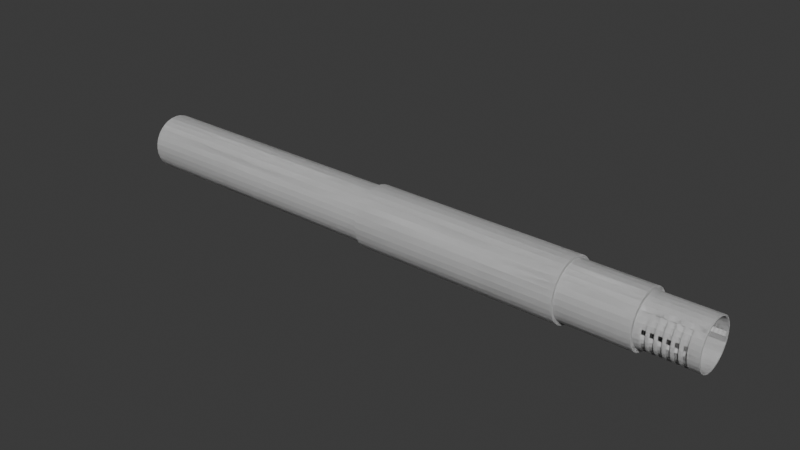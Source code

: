 # Source: autocannonbarrel.blend  (saved by Blender 4.2.66; exported with 4.5.12 LTS)
import bpy
from mathutils import Matrix  # noqa: F401  (used for matrix-valued properties, if any)

bpy.ops.wm.read_factory_settings(use_empty=True)
scene = bpy.context.scene
scene.name = 'Scene'

# ---- collections
col_seut__scene = bpy.data.collections.new('SEUT (Scene)'); scene.collection.children.link(col_seut__scene)
col_main__scene = bpy.data.collections.new('Main (Scene)'); col_seut__scene.children.link(col_main__scene)
col_collision___main__scene = bpy.data.collections.new('Collision - Main (Scene)'); col_seut__scene.children.link(col_collision___main__scene)
col_bs1__scene = bpy.data.collections.new('BS1 (Scene)'); col_seut__scene.children.link(col_bs1__scene)
col_bs2__scene = bpy.data.collections.new('BS2 (Scene)'); col_seut__scene.children.link(col_bs2__scene)
col_bs3__scene = bpy.data.collections.new('BS3 (Scene)'); col_seut__scene.children.link(col_bs3__scene)
col_lod1__scene = bpy.data.collections.new('LOD1 (Scene)'); col_seut__scene.children.link(col_lod1__scene)
col_lod2__scene = bpy.data.collections.new('LOD2 (Scene)'); col_seut__scene.children.link(col_lod2__scene)
col_lod3__scene = bpy.data.collections.new('LOD3 (Scene)'); col_seut__scene.children.link(col_lod3__scene)
col_bs1_lod1__scene = bpy.data.collections.new('BS1_LOD1 (Scene)'); col_seut__scene.children.link(col_bs1_lod1__scene)

# ---- world
world_world = bpy.data.worlds.new('World'); scene.world = world_world
world_world.use_nodes = True; world_world.node_tree.nodes.clear()
_N = world_world.node_tree.nodes; _L = world_world.node_tree.links
n0 = _N.new('ShaderNodeOutputWorld'); n0.name = 'World Output'; n0.location = (300, 300)
n1 = _N.new('ShaderNodeBackground'); n1.name = 'Background'; n1.location = (10, 300)
n1.inputs[0].default_value = (0.05088, 0.05088, 0.05088, 1.0)
_L.new(n1.outputs[0], n0.inputs[0])
n0.is_active_output = True
world_world.color = (0.05088, 0.05088, 0.05088)
world_world.sun_shadow_jitter_overblur = 0.0

# ---- meshes
me_cylinder_001 = bpy.data.meshes.new('Cylinder.001')
me_cylinder_001.from_pydata([(0.0, 1.25, -1.25), (0.0, 1.092, 1.25), (0.2439, 1.226, -1.25), (0.2131, 1.072, 1.25), (0.4784, 1.155, -1.25), (0.4181, 1.009, 1.25), (0.6945, 1.039, -1.25), (0.607, 0.9084, 1.25), (0.8839, 0.8839, -1.25), (0.7725, 0.7725, 1.25), (1.039, 0.6945, -1.25), (0.9084, 0.607, 1.25), (1.155, 0.4784, -1.25), (1.009, 0.4181, 1.25), (1.226, 0.2439, -1.25), (1.072, 0.2131, 1.25), (1.25, 0.0, -1.25), (1.092, 0.0, 1.25), (1.226, -0.2439, -1.25), (1.072, -0.2131, 1.25), (1.155, -0.4784, -1.25), (1.009, -0.4181, 1.25), (1.039, -0.6945, -1.25), (0.9084, -0.607, 1.25), (0.8839, -0.8839, -1.25), (0.7725, -0.7725, 1.25), (0.6945, -1.039, -1.25), (0.607, -0.9084, 1.25), (0.4784, -1.155, -1.25), (0.4181, -1.009, 1.25), (0.2439, -1.226, -1.25), (0.2131, -1.072, 1.25), (0.0, -1.25, -1.25), (0.0, -1.092, 1.25), (-0.2439, -1.226, -1.25), (-0.2131, -1.072, 1.25), (-0.4784, -1.155, -1.25), (-0.4181, -1.009, 1.25), (-0.6945, -1.039, -1.25), (-0.607, -0.9084, 1.25), (-0.8839, -0.8839, -1.25), (-0.7725, -0.7725, 1.25), (-1.039, -0.6945, -1.25), (-0.9084, -0.607, 1.25), (-1.155, -0.4784, -1.25), (-1.009, -0.4181, 1.25), (-1.226, -0.2439, -1.25), (-1.072, -0.2131, 1.25), (-1.25, 0.0, -1.25), (-1.092, 0.0, 1.25), (-1.226, 0.2439, -1.25), (-1.072, 0.2131, 1.25), (-1.155, 0.4784, -1.25), (-1.009, 0.4181, 1.25), (-1.039, 0.6945, -1.25), (-0.9084, 0.607, 1.25), (-0.8839, 0.8839, -1.25), (-0.7725, 0.7725, 1.25), (-0.6945, 1.039, -1.25), (-0.607, 0.9084, 1.25), (-0.4784, 1.155, -1.25), (-0.4181, 1.009, 1.25), (-0.2439, 1.226, -1.25), (-0.2131, 1.072, 1.25), (0.2439, 1.226, 1.25), (0.0, 1.25, 1.25), (0.4784, 1.155, 1.25), (0.6945, 1.039, 1.25), (0.8839, 0.8839, 1.25), (1.039, 0.6945, 1.25), (1.155, 0.4784, 1.25), (1.226, 0.2439, 1.25), (1.25, 0.0, 1.25), (1.226, -0.2439, 1.25), (1.155, -0.4784, 1.25), (1.039, -0.6945, 1.25), (0.8839, -0.8839, 1.25), (0.6945, -1.039, 1.25), (0.4784, -1.155, 1.25), (0.2439, -1.226, 1.25), (0.0, -1.25, 1.25), (-0.2439, -1.226, 1.25), (-0.4784, -1.155, 1.25), (-0.6945, -1.039, 1.25), (-0.8839, -0.8839, 1.25), (-1.039, -0.6945, 1.25), (-1.155, -0.4784, 1.25), (-1.226, -0.2439, 1.25), (-1.25, 0.0, 1.25), (-1.226, 0.2439, 1.25), (-1.155, 0.4784, 1.25), (-1.039, 0.6945, 1.25), (-0.8839, 0.8839, 1.25), (-0.6945, 1.039, 1.25), (-0.4784, 1.155, 1.25), (-0.2439, 1.226, 1.25), (0.2002, 1.006, 1.5), (7.769e-07, 1.026, 1.5), (0.3926, 0.9479, 1.5), (0.57, 0.8531, 1.5), (0.7255, 0.7255, 1.5), (0.8531, 0.57, 1.5), (0.9479, 0.3926, 1.5), (1.006, 0.2002, 1.5), (1.026, 0.0, 1.5), (1.006, -0.2002, 1.5), (0.9479, -0.3926, 1.5), (0.8531, -0.57, 1.5), (0.7255, -0.7255, 1.5), (0.57, -0.8531, 1.5), (0.3926, -0.9479, 1.5), (0.2002, -1.006, 1.5), (7.769e-07, -1.026, 1.5), (-0.2002, -1.006, 1.5), (-0.3926, -0.9479, 1.5), (-0.57, -0.8531, 1.5), (-0.7255, -0.7255, 1.5), (-0.8531, -0.57, 1.5), (-0.9479, -0.3926, 1.5), (-1.006, -0.2002, 1.5), (-1.026, 0.0, 1.5), (-1.006, 0.2002, 1.5), (-0.9479, 0.3926, 1.5), (-0.8531, 0.57, 1.5), (-0.7255, 0.7255, 1.5), (-0.57, 0.8531, 1.5), (-0.3926, 0.9479, 1.5), (-0.2002, 1.006, 1.5), (0.2131, 1.072, 1.375), (0.4181, 1.009, 1.375), (-0.7725, 0.7725, 1.375), (-0.607, 0.9084, 1.375), (0.2131, -1.072, 1.375), (3.885e-07, -1.092, 1.375), (0.607, 0.9084, 1.375), (-0.4181, 1.009, 1.375), (-0.2131, -1.072, 1.375), (0.7725, 0.7725, 1.375), (-0.2131, 1.072, 1.375), (-0.4181, -1.009, 1.375), (0.9084, 0.607, 1.375), (3.885e-07, 1.092, 1.375), (-0.607, -0.9084, 1.375), (1.009, 0.4181, 1.375), (-0.7725, -0.7725, 1.375), (1.072, 0.2131, 1.375), (-0.9084, -0.607, 1.375), (1.092, 0.0, 1.375), (-1.009, -0.4181, 1.375), (1.072, -0.2131, 1.375), (-1.072, -0.2131, 1.375), (1.009, -0.4181, 1.375), (-1.092, 0.0, 1.375), (0.9084, -0.607, 1.375), (-1.072, 0.2131, 1.375), (0.7725, -0.7725, 1.375), (-1.009, 0.4181, 1.375), (0.607, -0.9084, 1.375), (-0.9084, 0.607, 1.375), (0.4181, -1.009, 1.375), (0.4181, 1.009, 1.313), (-0.607, 0.9084, 1.313), (1.942e-07, -1.092, 1.313), (0.607, 0.9084, 1.313), (-0.4181, 1.009, 1.313), (-0.2131, -1.072, 1.313), (0.7725, 0.7725, 1.313), (-0.2131, 1.072, 1.313), (-0.4181, -1.009, 1.313), (0.9084, 0.607, 1.313), (1.942e-07, 1.092, 1.313), (-0.607, -0.9084, 1.313), (1.009, 0.4181, 1.313), (-0.7725, -0.7725, 1.313), (1.072, 0.2131, 1.313), (-0.9084, -0.607, 1.313), (1.092, 0.0, 1.313), (-1.009, -0.4181, 1.313), (1.072, -0.2131, 1.313), (-1.072, -0.2131, 1.313), (1.009, -0.4181, 1.313), (-1.092, 0.0, 1.313), (0.9084, -0.607, 1.313), (-1.072, 0.2131, 1.313), (0.7725, -0.7725, 1.313), (-1.009, 0.4181, 1.313), (0.607, -0.9084, 1.313), (-0.9084, 0.607, 1.313), (0.4181, -1.009, 1.313), (0.2131, 1.072, 1.313), (-0.7725, 0.7725, 1.313), (0.2131, -1.072, 1.313), (0.2131, 1.072, 1.438), (-0.7725, 0.7725, 1.438), (0.2131, -1.072, 1.438), (0.4181, 1.009, 1.438), (-0.607, 0.9084, 1.438), (5.827e-07, -1.092, 1.438), (0.607, 0.9084, 1.438), (-0.4181, 1.009, 1.438), (-0.2131, -1.072, 1.438), (0.7725, 0.7725, 1.438), (-0.2131, 1.072, 1.438), (-0.4181, -1.009, 1.438), (0.9084, 0.607, 1.438), (5.827e-07, 1.092, 1.438), (-0.607, -0.9084, 1.438), (1.009, 0.4181, 1.438), (-0.7725, -0.7725, 1.438), (1.072, 0.2131, 1.438), (-0.9084, -0.607, 1.438), (1.092, 0.0, 1.438), (-1.009, -0.4181, 1.438), (1.072, -0.2131, 1.438), (-1.072, -0.2131, 1.438), (1.009, -0.4181, 1.438), (-1.092, 0.0, 1.438), (0.9084, -0.607, 1.438), (-1.072, 0.2131, 1.438), (0.7725, -0.7725, 1.438), (-1.009, 0.4181, 1.438), (0.607, -0.9084, 1.438), (-0.9084, 0.607, 1.438), (0.4181, -1.009, 1.438), (0.2131, 1.072, 1.469), (-0.7725, 0.7725, 1.469), (0.2131, -1.072, 1.469), (0.4181, 1.009, 1.469), (-0.607, 0.9084, 1.469), (6.798e-07, -1.092, 1.469), (0.607, 0.9084, 1.469), (-0.4181, 1.009, 1.469), (-0.2131, -1.072, 1.469), (0.7725, 0.7725, 1.469), (-0.2131, 1.072, 1.469), (-0.4181, -1.009, 1.469), (0.9084, 0.607, 1.469), (6.798e-07, 1.092, 1.469), (-0.607, -0.9084, 1.469), (1.009, 0.4181, 1.469), (-0.7725, -0.7725, 1.469), (1.072, 0.2131, 1.469), (-0.9084, -0.607, 1.469), (1.092, 0.0, 1.469), (-1.009, -0.4181, 1.469), (1.072, -0.2131, 1.469), (-1.072, -0.2131, 1.469), (1.009, -0.4181, 1.469), (-1.092, 0.0, 1.469), (0.9084, -0.607, 1.469), (-1.072, 0.2131, 1.469), (0.7725, -0.7725, 1.469), (-1.009, 0.4181, 1.469), (0.607, -0.9084, 1.469), (-0.9084, 0.607, 1.469), (0.4181, -1.009, 1.469), (0.4181, 1.009, 1.406), (-0.607, 0.9084, 1.406), (4.856e-07, -1.092, 1.406), (0.607, 0.9084, 1.406), (-0.4181, 1.009, 1.406), (-0.2131, -1.072, 1.406), (0.7725, 0.7725, 1.406), (-0.2131, 1.072, 1.406), (-0.4181, -1.009, 1.406), (0.9084, 0.607, 1.406), (4.856e-07, 1.092, 1.406), (-0.607, -0.9084, 1.406), (1.009, 0.4181, 1.406), (-0.7725, -0.7725, 1.406), (1.072, 0.2131, 1.406), (-0.9084, -0.607, 1.406), (1.092, 0.0, 1.406), (-1.009, -0.4181, 1.406), (1.072, -0.2131, 1.406), (-1.072, -0.2131, 1.406), (1.009, -0.4181, 1.406), (-1.092, 0.0, 1.406), (0.9084, -0.607, 1.406), (-1.072, 0.2131, 1.406), (0.7725, -0.7725, 1.406), (-1.009, 0.4181, 1.406), (0.607, -0.9084, 1.406), (-0.9084, 0.607, 1.406), (0.4181, -1.009, 1.406), (0.2131, 1.072, 1.406), (-0.7725, 0.7725, 1.406), (0.2131, -1.072, 1.406), (0.2131, 1.072, 1.344), (-0.7725, 0.7725, 1.344), (0.2131, -1.072, 1.344), (0.4181, 1.009, 1.344), (-0.607, 0.9084, 1.344), (2.914e-07, -1.092, 1.344), (0.607, 0.9084, 1.344), (-0.4181, 1.009, 1.344), (-0.2131, -1.072, 1.344), (0.7725, 0.7725, 1.344), (-0.2131, 1.072, 1.344), (-0.4181, -1.009, 1.344), (0.9084, 0.607, 1.344), (2.914e-07, 1.092, 1.344), (-0.607, -0.9084, 1.344), (1.009, 0.4181, 1.344), (-0.7725, -0.7725, 1.344), (1.072, 0.2131, 1.344), (-0.9084, -0.607, 1.344), (1.092, 0.0, 1.344), (-1.009, -0.4181, 1.344), (1.072, -0.2131, 1.344), (-1.072, -0.2131, 1.344), (1.009, -0.4181, 1.344), (-1.092, 0.0, 1.344), (0.9084, -0.607, 1.344), (-1.072, 0.2131, 1.344), (0.7725, -0.7725, 1.344), (-1.009, 0.4181, 1.344), (0.607, -0.9084, 1.344), (-0.9084, 0.607, 1.344), (0.4181, -1.009, 1.344), (0.4181, 1.009, 1.281), (-0.607, 0.9084, 1.281), (9.712e-08, -1.092, 1.281), (0.607, 0.9084, 1.281), (-0.4181, 1.009, 1.281), (-0.2131, -1.072, 1.281), (0.7725, 0.7725, 1.281), (-0.2131, 1.072, 1.281), (-0.4181, -1.009, 1.281), (0.9084, 0.607, 1.281), (9.712e-08, 1.092, 1.281), (-0.607, -0.9084, 1.281), (1.009, 0.4181, 1.281), (-0.7725, -0.7725, 1.281), (1.072, 0.2131, 1.281), (-0.9084, -0.607, 1.281), (1.092, 0.0, 1.281), (-1.009, -0.4181, 1.281), (1.072, -0.2131, 1.281), (-1.072, -0.2131, 1.281), (1.009, -0.4181, 1.281), (-1.092, 0.0, 1.281), (0.9084, -0.607, 1.281), (-1.072, 0.2131, 1.281), (0.7725, -0.7725, 1.281), (-1.009, 0.4181, 1.281), (0.607, -0.9084, 1.281), (-0.9084, 0.607, 1.281), (0.4181, -1.009, 1.281), (0.2131, 1.072, 1.281), (-0.7725, 0.7725, 1.281), (0.2131, -1.072, 1.281), (0.2131, 1.072, 1.297), (-0.7725, 0.7725, 1.297), (0.2131, -1.072, 1.297), (0.4181, 1.009, 1.297), (-0.607, 0.9084, 1.297), (1.457e-07, -1.092, 1.297), (0.607, 0.9084, 1.297), (-0.4181, 1.009, 1.297), (-0.2131, -1.072, 1.297), (0.7725, 0.7725, 1.297), (-0.2131, 1.072, 1.297), (-0.4181, -1.009, 1.297), (0.9084, 0.607, 1.297), (1.457e-07, 1.092, 1.297), (-0.607, -0.9084, 1.297), (1.009, 0.4181, 1.297), (-0.7725, -0.7725, 1.297), (1.072, 0.2131, 1.297), (-0.9084, -0.607, 1.297), (1.092, 0.0, 1.297), (-1.009, -0.4181, 1.297), (1.072, -0.2131, 1.297), (-1.072, -0.2131, 1.297), (1.009, -0.4181, 1.297), (-1.092, 0.0, 1.297), (0.9084, -0.607, 1.297), (-1.072, 0.2131, 1.297), (0.7725, -0.7725, 1.297), (-1.009, 0.4181, 1.297), (0.607, -0.9084, 1.297), (-0.9084, 0.607, 1.297), (0.4181, -1.009, 1.297), (0.4181, 1.009, 1.329), (-0.607, 0.9084, 1.329), (2.442e-07, -1.092, 1.329), (0.607, 0.9084, 1.329), (-0.4181, 1.009, 1.329), (-0.2131, -1.072, 1.329), (0.7725, 0.7725, 1.329), (-0.2131, 1.072, 1.329), (-0.4181, -1.009, 1.329), (0.9084, 0.607, 1.329), (2.442e-07, 1.092, 1.329), (-0.607, -0.9084, 1.329), (1.009, 0.4181, 1.329), (-0.7725, -0.7725, 1.329), (1.072, 0.2131, 1.329), (-0.9084, -0.607, 1.329), (1.092, 0.0, 1.329), (-1.009, -0.4181, 1.329), (1.072, -0.2131, 1.329), (-1.072, -0.2131, 1.329), (1.009, -0.4181, 1.329), (-1.092, 0.0, 1.329), (0.9084, -0.607, 1.329), (-1.072, 0.2131, 1.329), (0.7725, -0.7725, 1.329), (-1.009, 0.4181, 1.329), (0.607, -0.9084, 1.329), (-0.9084, 0.607, 1.329), (0.4181, -1.009, 1.329), (0.2131, 1.072, 1.329), (-0.7725, 0.7725, 1.329), (0.2131, -1.072, 1.329), (0.2131, 1.072, 1.36), (-0.7725, 0.7725, 1.36), (0.2131, -1.072, 1.36), (0.4181, 1.009, 1.36), (-0.607, 0.9084, 1.36), (3.411e-07, -1.092, 1.36), (0.607, 0.9084, 1.36), (-0.4181, 1.009, 1.36), (-0.2131, -1.072, 1.36), (0.7725, 0.7725, 1.36), (-0.2131, 1.072, 1.36), (-0.4181, -1.009, 1.36), (0.9084, 0.607, 1.36), (3.411e-07, 1.092, 1.36), (-0.607, -0.9084, 1.36), (1.009, 0.4181, 1.36), (-0.7725, -0.7725, 1.36), (1.072, 0.2131, 1.36), (-0.9084, -0.607, 1.36), (1.092, 0.0, 1.36), (-1.009, -0.4181, 1.36), (1.072, -0.2131, 1.36), (-1.072, -0.2131, 1.36), (1.009, -0.4181, 1.36), (-1.092, 0.0, 1.36), (0.9084, -0.607, 1.36), (-1.072, 0.2131, 1.36), (0.7725, -0.7725, 1.36), (-1.009, 0.4181, 1.36), (0.607, -0.9084, 1.36), (-0.9084, 0.607, 1.36), (0.4181, -1.009, 1.36), (0.4181, 1.009, 1.391), (-0.607, 0.9084, 1.391), (4.37e-07, -1.092, 1.391), (0.607, 0.9084, 1.391), (-0.4181, 1.009, 1.391), (-0.2131, -1.072, 1.391), (0.7725, 0.7725, 1.391), (-0.2131, 1.072, 1.391), (-0.4181, -1.009, 1.391), (0.9084, 0.607, 1.391), (4.37e-07, 1.092, 1.391), (-0.607, -0.9084, 1.391), (1.009, 0.4181, 1.391), (-0.7725, -0.7725, 1.391), (1.072, 0.2131, 1.391), (-0.9084, -0.607, 1.391), (1.092, 0.0, 1.391), (-1.009, -0.4181, 1.391), (1.072, -0.2131, 1.391), (-1.072, -0.2131, 1.391), (1.009, -0.4181, 1.391), (-1.092, 0.0, 1.391), (0.9084, -0.607, 1.391), (-1.072, 0.2131, 1.391), (0.7725, -0.7725, 1.391), (-1.009, 0.4181, 1.391), (0.607, -0.9084, 1.391), (-0.9084, 0.607, 1.391), (0.4181, -1.009, 1.391), (0.2131, 1.072, 1.391), (-0.7725, 0.7725, 1.391), (0.2131, -1.072, 1.391), (0.2131, 1.072, 1.422), (-0.7725, 0.7725, 1.422), (0.2131, -1.072, 1.422), (0.4181, 1.009, 1.422), (-0.607, 0.9084, 1.422), (5.341e-07, -1.092, 1.422), (0.607, 0.9084, 1.422), (-0.4181, 1.009, 1.422), (-0.2131, -1.072, 1.422), (0.7725, 0.7725, 1.422), (-0.2131, 1.072, 1.422), (-0.4181, -1.009, 1.422), (0.9084, 0.607, 1.422), (5.341e-07, 1.092, 1.422), (-0.607, -0.9084, 1.422), (1.009, 0.4181, 1.422), (-0.7725, -0.7725, 1.422), (1.072, 0.2131, 1.422), (-0.9084, -0.607, 1.422), (1.092, 0.0, 1.422), (-1.009, -0.4181, 1.422), (1.072, -0.2131, 1.422), (-1.072, -0.2131, 1.422), (1.009, -0.4181, 1.422), (-1.092, 0.0, 1.422), (0.9084, -0.607, 1.422), (-1.072, 0.2131, 1.422), (0.7725, -0.7725, 1.422), (-1.009, 0.4181, 1.422), (0.607, -0.9084, 1.422), (-0.9084, 0.607, 1.422), (0.4181, -1.009, 1.422), (0.4181, 1.009, 1.453), (-0.607, 0.9084, 1.453), (6.313e-07, -1.092, 1.453), (0.607, 0.9084, 1.453), (-0.4181, 1.009, 1.453), (-0.2131, -1.072, 1.453), (0.7725, 0.7725, 1.453), (-0.2131, 1.072, 1.453), (-0.4181, -1.009, 1.453), (0.9084, 0.607, 1.453), (6.313e-07, 1.092, 1.453), (-0.607, -0.9084, 1.453), (1.009, 0.4181, 1.453), (-0.7725, -0.7725, 1.453), (1.072, 0.2131, 1.453), (-0.9084, -0.607, 1.453), (1.092, 0.0, 1.453), (-1.009, -0.4181, 1.453), (1.072, -0.2131, 1.453), (-1.072, -0.2131, 1.453), (1.009, -0.4181, 1.453), (-1.092, 0.0, 1.453), (0.9084, -0.607, 1.453), (-1.072, 0.2131, 1.453), (0.7725, -0.7725, 1.453), (-1.009, 0.4181, 1.453), (0.607, -0.9084, 1.453), (-0.9084, 0.607, 1.453), (0.4181, -1.009, 1.453), (0.2131, 1.072, 1.453), (-0.7725, 0.7725, 1.453), (0.2131, -1.072, 1.453), (0.2131, 1.072, 1.5), (7.769e-07, 1.092, 1.5), (0.4181, 1.009, 1.5), (0.607, 0.9084, 1.5), (0.7725, 0.7725, 1.5), (0.9084, 0.607, 1.5), (1.009, 0.4181, 1.5), (1.072, 0.2131, 1.5), (1.092, 0.0, 1.5), (1.072, -0.2131, 1.5), (1.009, -0.4181, 1.5), (0.9084, -0.607, 1.5), (0.7725, -0.7725, 1.5), (0.607, -0.9084, 1.5), (0.4181, -1.009, 1.5), (0.2131, -1.072, 1.5), (7.769e-07, -1.092, 1.5), (-0.2131, -1.072, 1.5), (-0.4181, -1.009, 1.5), (-0.607, -0.9084, 1.5), (-0.7725, -0.7725, 1.5), (-0.9084, -0.607, 1.5), (-1.009, -0.4181, 1.5), (-1.072, -0.2131, 1.5), (-1.092, 0.0, 1.5), (-1.072, 0.2131, 1.5), (-1.009, 0.4181, 1.5), (-0.9084, 0.607, 1.5), (-0.7725, 0.7725, 1.5), (-0.607, 0.9084, 1.5), (-0.4181, 1.009, 1.5), (-0.2131, 1.072, 1.5), (0.2001, 1.006, -0.8599), (-1.528e-05, 1.026, -0.8599), (0.3926, 0.9479, -0.8599), (0.57, 0.8531, -0.8599), (0.7255, 0.7255, -0.8599), (0.8531, 0.57, -0.8599), (0.9479, 0.3926, -0.8599), (1.006, 0.2002, -0.8599), (1.026, 0.0, -0.8599), (1.006, -0.2002, -0.8599), (0.9479, -0.3926, -0.8599), (0.8531, -0.57, -0.8599), (0.7255, -0.7255, -0.8599), (0.57, -0.8531, -0.8599), (0.3926, -0.9479, -0.8599), (0.2001, -1.006, -0.8599), (-1.528e-05, -1.026, -0.8599), (-0.2002, -1.006, -0.8599), (-0.3926, -0.9479, -0.8599), (-0.57, -0.8531, -0.8599), (-0.7255, -0.7255, -0.8599), (-0.8531, -0.57, -0.8599), (-0.9479, -0.3926, -0.8599), (-1.006, -0.2002, -0.8599), (-1.026, 0.0, -0.8599), (-1.006, 0.2002, -0.8599), (-0.9479, 0.3926, -0.8599), (-0.8531, 0.57, -0.8599), (-0.7255, 0.7255, -0.8599), (-0.57, 0.8531, -0.8599), (-0.3926, 0.9479, -0.8599), (-0.2002, 1.006, -0.8599), (0.0, 1.25, 0.0), (0.2439, 1.226, 0.0), (0.4784, 1.155, 0.0), (0.6945, 1.039, 0.0), (0.8839, 0.8839, 0.0), (1.039, 0.6945, 0.0), (1.155, 0.4784, 0.0), (1.226, 0.2439, 0.0), (1.25, 0.0, 0.0), (1.226, -0.2439, 0.0), (1.155, -0.4784, 0.0), (1.039, -0.6945, 0.0), (0.8839, -0.8839, 0.0), (0.6945, -1.039, 0.0), (0.4784, -1.155, 0.0), (0.2439, -1.226, 0.0), (0.0, -1.25, 0.0), (-0.2439, -1.226, 0.0), (-0.4784, -1.155, 0.0), (-0.6945, -1.039, 0.0), (-0.8839, -0.8839, 0.0), (-1.039, -0.6945, 0.0), (-1.155, -0.4784, 0.0), (-1.226, -0.2439, 0.0), (-1.25, 0.0, 0.0), (-1.226, 0.2439, 0.0), (-1.155, 0.4784, 0.0), (-1.039, 0.6945, 0.0), (-0.8839, 0.8839, 0.0), (-0.6945, 1.039, 0.0), (-0.4784, 1.155, 0.0), (-0.2439, 1.226, 0.0), (0.0, 1.25, 0.9375), (0.2439, 1.226, 0.9375), (0.4784, 1.155, 0.9375), (0.6945, 1.039, 0.9375), (0.8839, 0.8839, 0.9375), (1.039, 0.6945, 0.9375), (1.155, 0.4784, 0.9375), (1.226, 0.2439, 0.9375), (1.25, 0.0, 0.9375), (1.226, -0.2439, 0.9375), (1.155, -0.4784, 0.9375), (1.039, -0.6945, 0.9375), (0.8839, -0.8839, 0.9375), (0.6945, -1.039, 0.9375), (0.4784, -1.155, 0.9375), (0.2439, -1.226, 0.9375), (0.0, -1.25, 0.9375), (-0.2439, -1.226, 0.9375), (-0.4784, -1.155, 0.9375), (-0.6945, -1.039, 0.9375), (-0.8839, -0.8839, 0.9375), (-1.039, -0.6945, 0.9375), (-1.155, -0.4784, 0.9375), (-1.226, -0.2439, 0.9375), (-1.25, 0.0, 0.9375), (-1.226, 0.2439, 0.9375), (-1.155, 0.4784, 0.9375), (-1.039, 0.6945, 0.9375), (-0.8839, 0.8839, 0.9375), (-0.6945, 1.039, 0.9375), (-0.4784, 1.155, 0.9375), (-0.2439, 1.226, 0.9375), (0.2678, 1.346, 0.625), (0.2678, 1.346, 0.0), (0.5253, 1.268, 0.625), (0.5253, 1.268, 0.0), (0.7626, 1.141, 0.625), (0.7626, 1.141, 0.0), (0.9707, 0.9707, 0.625), (0.9707, 0.9707, 0.0), (1.141, 0.7626, 0.625), (1.141, 0.7626, 0.0), (1.268, 0.5253, 0.625), (1.268, 0.5253, 0.0), (1.346, 0.2678, 0.625), (1.346, 0.2678, 0.0), (1.373, 0.0, 0.625), (1.373, 0.0, 0.0), (1.346, -0.2678, 0.625), (1.346, -0.2678, 0.0), (1.268, -0.5253, 0.625), (1.268, -0.5253, 0.0), (1.141, -0.7626, 0.625), (1.141, -0.7626, 0.0), (0.9707, -0.9707, 0.625), (0.9707, -0.9707, 0.0), (0.7626, -1.141, 0.625), (0.7626, -1.141, 0.0), (0.5253, -1.268, 0.625), (0.5253, -1.268, 0.0), (0.2678, -1.346, 0.625), (0.2678, -1.346, 0.0), (0.0, -1.373, 0.625), (0.0, -1.373, 0.0), (-0.2678, -1.346, 0.625), (-0.2678, -1.346, 0.0), (-0.5253, -1.268, 0.625), (-0.5253, -1.268, 0.0), (-0.7626, -1.141, 0.625), (-0.7626, -1.141, 0.0), (-0.9707, -0.9707, 0.625), (-0.9707, -0.9707, 0.0), (-1.141, -0.7626, 0.625), (-1.141, -0.7626, 0.0), (-1.268, -0.5253, 0.625), (-1.268, -0.5253, 0.0), (-1.346, -0.2678, 0.625), (-1.346, -0.2678, 0.0), (-1.373, 0.0, 0.625), (-1.373, 0.0, 0.0), (-1.346, 0.2678, 0.625), (-1.346, 0.2678, 0.0), (-1.268, 0.5253, 0.625), (-1.268, 0.5253, 0.0), (-1.141, 0.7626, 0.625), (-1.141, 0.7626, 0.0), (-0.9707, 0.9707, 0.625), (-0.9707, 0.9707, 0.0), (-0.7626, 1.141, 0.625), (-0.7626, 1.141, 0.0), (-0.5253, 1.268, 0.625), (-0.5253, 1.268, 0.0), (-0.2678, 1.346, 0.625), (-0.2678, 1.346, 0.0), (0.0, 1.373, 0.0), (0.0, 1.373, 0.625), (0.2678, 1.346, 0.9375), (0.5253, 1.268, 0.9375), (0.7626, 1.141, 0.9375), (0.9707, 0.9707, 0.9375), (1.141, 0.7626, 0.9375), (1.268, 0.5253, 0.9375), (1.346, 0.2678, 0.9375), (1.373, 0.0, 0.9375), (1.346, -0.2678, 0.9375), (1.268, -0.5253, 0.9375), (1.141, -0.7626, 0.9375), (0.9707, -0.9707, 0.9375), (0.7626, -1.141, 0.9375), (0.5253, -1.268, 0.9375), (0.2678, -1.346, 0.9375), (0.0, -1.373, 0.9375), (-0.2678, -1.346, 0.9375), (-0.5253, -1.268, 0.9375), (-0.7626, -1.141, 0.9375), (-0.9707, -0.9707, 0.9375), (-1.141, -0.7626, 0.9375), (-1.268, -0.5253, 0.9375), (-1.346, -0.2678, 0.9375), (-1.373, 0.0, 0.9375), (-1.346, 0.2678, 0.9375), (-1.268, 0.5253, 0.9375), (-1.141, 0.7626, 0.9375), (-0.9707, 0.9707, 0.9375), (-0.7626, 1.141, 0.9375), (-0.5253, 1.268, 0.9375), (-0.2678, 1.346, 0.9375), (0.0, 1.373, 0.9375)], [], [(640, 65, 64, 641), (641, 64, 66, 642), (642, 66, 67, 643), (643, 67, 68, 644), (644, 68, 69, 645), (645, 69, 70, 646), (646, 70, 71, 647), (647, 71, 72, 648), (648, 72, 73, 649), (649, 73, 74, 650), (650, 74, 75, 651), (651, 75, 76, 652), (652, 76, 77, 653), (653, 77, 78, 654), (654, 78, 79, 655), (655, 79, 80, 656), (656, 80, 81, 657), (657, 81, 82, 658), (658, 82, 83, 659), (659, 83, 84, 660), (660, 84, 85, 661), (661, 85, 86, 662), (662, 86, 87, 663), (663, 87, 88, 664), (664, 88, 89, 665), (665, 89, 90, 666), (666, 90, 91, 667), (667, 91, 92, 668), (668, 92, 93, 669), (669, 93, 94, 670), (227, 224, 544, 546), (670, 94, 95, 671), (671, 95, 65, 640), (0, 2, 4, 6, 8, 10, 12, 14, 16, 18, 20, 22, 24, 26, 28, 30, 32, 34, 36, 38, 40, 42, 44, 46, 48, 50, 52, 54, 56, 58, 60, 62), (1, 3, 64, 65), (3, 5, 66, 64), (5, 7, 67, 66), (7, 9, 68, 67), (9, 11, 69, 68), (11, 13, 70, 69), (13, 15, 71, 70), (15, 17, 72, 71), (17, 19, 73, 72), (19, 21, 74, 73), (21, 23, 75, 74), (23, 25, 76, 75), (25, 27, 77, 76), (27, 29, 78, 77), (29, 31, 79, 78), (31, 33, 80, 79), (33, 35, 81, 80), (35, 37, 82, 81), (37, 39, 83, 82), (39, 41, 84, 83), (41, 43, 85, 84), (43, 45, 86, 85), (45, 47, 87, 86), (47, 49, 88, 87), (49, 51, 89, 88), (51, 53, 90, 89), (53, 55, 91, 90), (55, 57, 92, 91), (57, 59, 93, 92), (59, 61, 94, 93), (61, 63, 95, 94), (63, 1, 65, 95), (99, 98, 578, 579), (228, 225, 572, 573), (229, 226, 559, 560), (230, 227, 546, 547), (231, 228, 573, 574), (232, 229, 560, 561), (233, 230, 547, 548), (234, 231, 574, 575), (235, 232, 561, 562), (236, 233, 548, 549), (237, 234, 575, 545), (238, 235, 562, 563), (239, 236, 549, 550), (240, 238, 563, 564), (241, 239, 550, 551), (242, 240, 564, 565), (243, 241, 551, 552), (244, 242, 565, 566), (245, 243, 552, 553), (246, 244, 566, 567), (247, 245, 553, 554), (248, 246, 567, 568), (249, 247, 554, 555), (250, 248, 568, 569), (251, 249, 555, 556), (252, 250, 569, 570), (253, 251, 556, 557), (254, 252, 570, 571), (255, 253, 557, 558), (224, 237, 545, 544), (225, 254, 571, 572), (226, 255, 558, 559), (418, 447, 159, 132), (417, 446, 158, 130), (416, 429, 141, 128), (447, 445, 157, 159), (446, 444, 156, 158), (445, 443, 155, 157), (444, 442, 154, 156), (443, 441, 153, 155), (442, 440, 152, 154), (441, 439, 151, 153), (440, 438, 150, 152), (439, 437, 149, 151), (438, 436, 148, 150), (437, 435, 147, 149), (436, 434, 146, 148), (435, 433, 145, 147), (434, 432, 144, 146), (433, 431, 143, 145), (432, 430, 142, 144), (431, 428, 140, 143), (430, 427, 139, 142), (429, 426, 138, 141), (428, 425, 137, 140), (427, 424, 136, 139), (426, 423, 135, 138), (425, 422, 134, 137), (424, 421, 133, 136), (423, 420, 131, 135), (422, 419, 129, 134), (421, 418, 132, 133), (420, 417, 130, 131), (419, 416, 128, 129), (355, 352, 189, 160), (356, 353, 190, 161), (357, 354, 191, 162), (358, 355, 160, 163), (359, 356, 161, 164), (360, 357, 162, 165), (361, 358, 163, 166), (362, 359, 164, 167), (363, 360, 165, 168), (364, 361, 166, 169), (365, 362, 167, 170), (366, 363, 168, 171), (367, 364, 169, 172), (368, 366, 171, 173), (369, 367, 172, 174), (370, 368, 173, 175), (371, 369, 174, 176), (372, 370, 175, 177), (373, 371, 176, 178), (374, 372, 177, 179), (375, 373, 178, 180), (376, 374, 179, 181), (377, 375, 180, 182), (378, 376, 181, 183), (379, 377, 182, 184), (380, 378, 183, 185), (381, 379, 184, 186), (382, 380, 185, 187), (383, 381, 186, 188), (352, 365, 170, 189), (353, 382, 187, 190), (354, 383, 188, 191), (482, 511, 223, 194), (481, 510, 222, 193), (480, 493, 205, 192), (511, 509, 221, 223), (510, 508, 220, 222), (509, 507, 219, 221), (508, 506, 218, 220), (507, 505, 217, 219), (506, 504, 216, 218), (505, 503, 215, 217), (504, 502, 214, 216), (503, 501, 213, 215), (502, 500, 212, 214), (501, 499, 211, 213), (500, 498, 210, 212), (499, 497, 209, 211), (498, 496, 208, 210), (497, 495, 207, 209), (496, 494, 206, 208), (495, 492, 204, 207), (494, 491, 203, 206), (493, 490, 202, 205), (492, 489, 201, 204), (491, 488, 200, 203), (490, 487, 199, 202), (489, 486, 198, 201), (488, 485, 197, 200), (487, 484, 196, 199), (486, 483, 195, 198), (485, 482, 194, 197), (484, 481, 193, 196), (483, 480, 192, 195), (543, 540, 255, 226), (542, 539, 254, 225), (541, 522, 237, 224), (540, 538, 253, 255), (539, 537, 252, 254), (538, 536, 251, 253), (537, 535, 250, 252), (536, 534, 249, 251), (535, 533, 248, 250), (534, 532, 247, 249), (533, 531, 246, 248), (532, 530, 245, 247), (531, 529, 244, 246), (530, 528, 243, 245), (529, 527, 242, 244), (528, 526, 241, 243), (527, 525, 240, 242), (526, 524, 239, 241), (525, 523, 238, 240), (524, 521, 236, 239), (523, 520, 235, 238), (522, 519, 234, 237), (521, 518, 233, 236), (520, 517, 232, 235), (519, 516, 231, 234), (518, 515, 230, 233), (517, 514, 229, 232), (516, 513, 228, 231), (515, 512, 227, 230), (514, 543, 226, 229), (513, 542, 225, 228), (512, 541, 224, 227), (448, 477, 285, 256), (449, 478, 286, 257), (450, 479, 287, 258), (451, 448, 256, 259), (452, 449, 257, 260), (453, 450, 258, 261), (454, 451, 259, 262), (455, 452, 260, 263), (456, 453, 261, 264), (457, 454, 262, 265), (458, 455, 263, 266), (459, 456, 264, 267), (460, 457, 265, 268), (461, 459, 267, 269), (462, 460, 268, 270), (463, 461, 269, 271), (464, 462, 270, 272), (465, 463, 271, 273), (466, 464, 272, 274), (467, 465, 273, 275), (468, 466, 274, 276), (469, 467, 275, 277), (470, 468, 276, 278), (471, 469, 277, 279), (472, 470, 278, 280), (473, 471, 279, 281), (474, 472, 280, 282), (475, 473, 281, 283), (476, 474, 282, 284), (477, 458, 266, 285), (478, 475, 283, 286), (479, 476, 284, 287), (384, 413, 288, 291), (385, 414, 289, 292), (386, 415, 290, 293), (387, 384, 291, 294), (388, 385, 292, 295), (389, 386, 293, 296), (390, 387, 294, 297), (391, 388, 295, 298), (392, 389, 296, 299), (393, 390, 297, 300), (394, 391, 298, 301), (395, 392, 299, 302), (396, 393, 300, 303), (397, 395, 302, 304), (398, 396, 303, 305), (399, 397, 304, 306), (400, 398, 305, 307), (401, 399, 306, 308), (402, 400, 307, 309), (403, 401, 308, 310), (404, 402, 309, 311), (405, 403, 310, 312), (406, 404, 311, 313), (407, 405, 312, 314), (408, 406, 313, 315), (409, 407, 314, 316), (410, 408, 315, 317), (411, 409, 316, 318), (412, 410, 317, 319), (413, 394, 301, 288), (414, 411, 318, 289), (415, 412, 319, 290), (31, 29, 348, 351), (57, 55, 347, 350), (3, 1, 330, 349), (29, 27, 346, 348), (55, 53, 345, 347), (27, 25, 344, 346), (53, 51, 343, 345), (25, 23, 342, 344), (51, 49, 341, 343), (23, 21, 340, 342), (49, 47, 339, 341), (21, 19, 338, 340), (47, 45, 337, 339), (19, 17, 336, 338), (45, 43, 335, 337), (17, 15, 334, 336), (43, 41, 333, 335), (15, 13, 332, 334), (41, 39, 331, 333), (13, 11, 329, 332), (39, 37, 328, 331), (1, 63, 327, 330), (11, 9, 326, 329), (37, 35, 325, 328), (63, 61, 324, 327), (9, 7, 323, 326), (35, 33, 322, 325), (61, 59, 321, 324), (7, 5, 320, 323), (33, 31, 351, 322), (59, 57, 350, 321), (5, 3, 349, 320), (350, 347, 382, 353), (347, 345, 380, 382), (345, 343, 378, 380), (344, 342, 377, 379), (343, 341, 376, 378), (342, 340, 375, 377), (341, 339, 374, 376), (340, 338, 373, 375), (339, 337, 372, 374), (338, 336, 371, 373), (337, 335, 370, 372), (336, 334, 369, 371), (335, 333, 368, 370), (334, 332, 367, 369), (332, 329, 364, 367), (329, 326, 361, 364), (190, 187, 411, 414), (187, 185, 409, 411), (185, 183, 407, 409), (184, 182, 406, 408), (183, 181, 405, 407), (182, 180, 404, 406), (181, 179, 403, 405), (180, 178, 402, 404), (179, 177, 401, 403), (178, 176, 400, 402), (177, 175, 399, 401), (176, 174, 398, 400), (175, 173, 397, 399), (174, 172, 396, 398), (172, 169, 393, 396), (169, 166, 390, 393), (300, 297, 425, 428), (303, 300, 428, 431), (305, 303, 431, 433), (306, 304, 432, 434), (307, 305, 433, 435), (308, 306, 434, 436), (309, 307, 435, 437), (310, 308, 436, 438), (311, 309, 437, 439), (312, 310, 438, 440), (313, 311, 439, 441), (314, 312, 440, 442), (315, 313, 441, 443), (316, 314, 442, 444), (318, 316, 444, 446), (289, 318, 446, 417), (130, 158, 475, 478), (158, 156, 473, 475), (156, 154, 471, 473), (155, 153, 470, 472), (154, 152, 469, 471), (153, 151, 468, 470), (152, 150, 467, 469), (151, 149, 466, 468), (150, 148, 465, 467), (149, 147, 464, 466), (148, 146, 463, 465), (147, 145, 462, 464), (146, 144, 461, 463), (145, 143, 460, 462), (143, 140, 457, 460), (140, 137, 454, 457), (265, 262, 489, 492), (268, 265, 492, 495), (270, 268, 495, 497), (271, 269, 496, 498), (272, 270, 497, 499), (273, 271, 498, 500), (274, 272, 499, 501), (275, 273, 500, 502), (276, 274, 501, 503), (277, 275, 502, 504), (278, 276, 503, 505), (279, 277, 504, 506), (280, 278, 505, 507), (281, 279, 506, 508), (283, 281, 508, 510), (286, 283, 510, 481), (204, 201, 518, 521), (207, 204, 521, 524), (209, 207, 524, 526), (210, 208, 525, 527), (211, 209, 526, 528), (212, 210, 527, 529), (213, 211, 528, 530), (214, 212, 529, 531), (215, 213, 530, 532), (216, 214, 531, 533), (217, 215, 532, 534), (218, 216, 533, 535), (219, 217, 534, 536), (220, 218, 535, 537), (222, 220, 537, 539), (193, 222, 539, 542), (97, 96, 544, 545), (96, 98, 546, 544), (98, 99, 547, 546), (99, 100, 548, 547), (100, 101, 549, 548), (101, 102, 550, 549), (102, 103, 551, 550), (103, 104, 552, 551), (104, 105, 553, 552), (105, 106, 554, 553), (106, 107, 555, 554), (107, 108, 556, 555), (108, 109, 557, 556), (109, 110, 558, 557), (110, 111, 559, 558), (111, 112, 560, 559), (112, 113, 561, 560), (113, 114, 562, 561), (114, 115, 563, 562), (115, 116, 564, 563), (116, 117, 565, 564), (117, 118, 566, 565), (118, 119, 567, 566), (119, 120, 568, 567), (120, 121, 569, 568), (121, 122, 570, 569), (122, 123, 571, 570), (123, 124, 572, 571), (124, 125, 573, 572), (125, 126, 574, 573), (126, 127, 575, 574), (127, 97, 545, 575), (576, 577, 607, 606, 605, 604, 603, 602, 601, 600, 599, 598, 597, 596, 595, 594, 593, 592, 591, 590, 589, 588, 587, 586, 585, 584, 583, 582, 581, 580, 579, 578), (126, 125, 605, 606), (113, 112, 592, 593), (100, 99, 579, 580), (127, 126, 606, 607), (114, 113, 593, 594), (101, 100, 580, 581), (97, 127, 607, 577), (115, 114, 594, 595), (102, 101, 581, 582), (116, 115, 595, 596), (103, 102, 582, 583), (117, 116, 596, 597), (104, 103, 583, 584), (118, 117, 597, 598), (105, 104, 584, 585), (119, 118, 598, 599), (106, 105, 585, 586), (120, 119, 599, 600), (107, 106, 586, 587), (121, 120, 600, 601), (108, 107, 587, 588), (122, 121, 601, 602), (109, 108, 588, 589), (123, 122, 602, 603), (110, 109, 589, 590), (96, 97, 577, 576), (124, 123, 603, 604), (111, 110, 590, 591), (98, 96, 576, 578), (125, 124, 604, 605), (112, 111, 591, 592), (62, 639, 608, 0), (60, 638, 639, 62), (58, 637, 638, 60), (56, 636, 637, 58), (54, 635, 636, 56), (52, 634, 635, 54), (50, 633, 634, 52), (48, 632, 633, 50), (46, 631, 632, 48), (44, 630, 631, 46), (42, 629, 630, 44), (40, 628, 629, 42), (38, 627, 628, 40), (36, 626, 627, 38), (34, 625, 626, 36), (32, 624, 625, 34), (30, 623, 624, 32), (28, 622, 623, 30), (26, 621, 622, 28), (24, 620, 621, 26), (22, 619, 620, 24), (20, 618, 619, 22), (18, 617, 618, 20), (16, 616, 617, 18), (14, 615, 616, 16), (12, 614, 615, 14), (10, 613, 614, 12), (8, 612, 613, 10), (6, 611, 612, 8), (4, 610, 611, 6), (2, 609, 610, 4), (0, 608, 609, 2), (624, 623, 701, 703), (652, 653, 748, 747), (653, 654, 749, 748), (625, 624, 703, 705), (654, 655, 750, 749), (626, 625, 705, 707), (655, 656, 751, 750), (627, 626, 707, 709), (628, 627, 709, 711), (656, 657, 752, 751), (629, 628, 711, 713), (657, 658, 753, 752), (630, 629, 713, 715), (658, 659, 754, 753), (659, 660, 755, 754), (631, 630, 715, 717), (660, 661, 756, 755), (632, 631, 717, 719), (661, 662, 757, 756), (633, 632, 719, 721), (662, 663, 758, 757), (634, 633, 721, 723), (663, 664, 759, 758), (635, 634, 723, 725), (609, 608, 734, 673), (664, 665, 760, 759), (636, 635, 725, 727), (610, 609, 673, 675), (665, 666, 761, 760), (637, 636, 727, 729), (611, 610, 675, 677), (666, 667, 762, 761), (638, 637, 729, 731), (612, 611, 677, 679), (640, 641, 736, 767), (667, 668, 763, 762), (639, 638, 731, 733), (613, 612, 679, 681), (641, 642, 737, 736), (668, 669, 764, 763), (608, 639, 733, 734), (614, 613, 681, 683), (642, 643, 738, 737), (669, 670, 765, 764), (615, 614, 683, 685), (643, 644, 739, 738), (670, 671, 766, 765), (616, 615, 685, 687), (644, 645, 740, 739), (671, 640, 767, 766), (617, 616, 687, 689), (645, 646, 741, 740), (618, 617, 689, 691), (646, 647, 742, 741), (619, 618, 691, 693), (647, 648, 743, 742), (620, 619, 693, 695), (648, 649, 744, 743), (621, 620, 695, 697), (649, 650, 745, 744), (622, 621, 697, 699), (650, 651, 746, 745), (623, 622, 699, 701), (651, 652, 747, 746), (733, 732, 735, 734), (731, 730, 732, 733), (729, 728, 730, 731), (727, 726, 728, 729), (725, 724, 726, 727), (723, 722, 724, 725), (721, 720, 722, 723), (719, 718, 720, 721), (717, 716, 718, 719), (715, 714, 716, 717), (713, 712, 714, 715), (711, 710, 712, 713), (709, 708, 710, 711), (707, 706, 708, 709), (705, 704, 706, 707), (703, 702, 704, 705), (701, 700, 702, 703), (699, 698, 700, 701), (697, 696, 698, 699), (695, 694, 696, 697), (693, 692, 694, 695), (691, 690, 692, 693), (689, 688, 690, 691), (687, 686, 688, 689), (685, 684, 686, 687), (683, 682, 684, 685), (681, 680, 682, 683), (679, 678, 680, 681), (677, 676, 678, 679), (675, 674, 676, 677), (673, 672, 674, 675), (734, 735, 672, 673), (732, 766, 767, 735), (730, 765, 766, 732), (728, 764, 765, 730), (726, 763, 764, 728), (724, 762, 763, 726), (722, 761, 762, 724), (720, 760, 761, 722), (718, 759, 760, 720), (716, 758, 759, 718), (714, 757, 758, 716), (712, 756, 757, 714), (710, 755, 756, 712), (708, 754, 755, 710), (706, 753, 754, 708), (704, 752, 753, 706), (702, 751, 752, 704), (700, 750, 751, 702), (698, 749, 750, 700), (696, 748, 749, 698), (694, 747, 748, 696), (692, 746, 747, 694), (690, 745, 746, 692), (688, 744, 745, 690), (686, 743, 744, 688), (684, 742, 743, 686), (682, 741, 742, 684), (680, 740, 741, 682), (678, 739, 740, 680), (676, 738, 739, 678), (674, 737, 738, 676), (672, 736, 737, 674), (735, 767, 736, 672)])
_uv = me_cylinder_001.uv_layers.new(name='UVMap')
_uv.uv.foreach_set('vector', [1.0, 0.9375, 1.0, 1.0, 0.9688, 1.0, 0.9688, 0.9375, 0.9688, 0.9375, 0.9688, 1.0, 0.9375, 1.0, 0.9375, 0.9375, 0.9375, 0.9375, 0.9375, 1.0, 0.9062, 1.0, 0.9062, 0.9375, 0.9062, 0.9375, 0.9062, 1.0, 0.875, 1.0, 0.875, 0.9375, 0.875, 0.9375, 0.875, 1.0, 0.8438, 1.0, 0.8438, 0.9375, 0.8438, 0.9375, 0.8438, 1.0, 0.8125, 1.0, 0.8125, 0.9375, 0.8125, 0.9375, 0.8125, 1.0, 0.7812, 1.0, 0.7812, 0.9375, 0.7812, 0.9375, 0.7812, 1.0, 0.75, 1.0, 0.75, 0.9375, 0.75, 0.9375, 0.75, 1.0, 0.7188, 1.0, 0.7188, 0.9375, 0.7188, 0.9375, 0.7188, 1.0, 0.6875, 1.0, 0.6875, 0.9375, 0.6875, 0.9375, 0.6875, 1.0, 0.6562, 1.0, 0.6562, 0.9375, 0.6562, 0.9375, 0.6562, 1.0, 0.625, 1.0, 0.625, 0.9375, 0.625, 0.9375, 0.625, 1.0, 0.5938, 1.0, 0.5938, 0.9375, 0.5938, 0.9375, 0.5938, 1.0, 0.5625, 1.0, 0.5625, 0.9375, 0.5625, 0.9375, 0.5625, 1.0, 0.5312, 1.0, 0.5312, 0.9375, 0.5312, 0.9375, 0.5312, 1.0, 0.5, 1.0, 0.5, 0.9375, 0.5, 0.9375, 0.5, 1.0, 0.4688, 1.0, 0.4688, 0.9375, 0.4688, 0.9375, 0.4688, 1.0, 0.4375, 1.0, 0.4375, 0.9375, 0.4375, 0.9375, 0.4375, 1.0, 0.4062, 1.0, 0.4062, 0.9375, 0.4062, 0.9375, 0.4062, 1.0, 0.375, 1.0, 0.375, 0.9375, 0.375, 0.9375, 0.375, 1.0, 0.3438, 1.0, 0.3438, 0.9375, 0.3438, 0.9375, 0.3438, 1.0, 0.3125, 1.0, 0.3125, 0.9375, 0.3125, 0.9375, 0.3125, 1.0, 0.2812, 1.0, 0.2812, 0.9375, 0.2812, 0.9375, 0.2812, 1.0, 0.25, 1.0, 0.25, 0.9375, 0.25, 0.9375, 0.25, 1.0, 0.2188, 1.0, 0.2188, 0.9375, 0.2188, 0.9375, 0.2188, 1.0, 0.1875, 1.0, 0.1875, 0.9375, 0.1875, 0.9375, 0.1875, 1.0, 0.1562, 1.0, 0.1562, 0.9375, 0.1562, 0.9375, 0.1562, 1.0, 0.125, 1.0, 0.125, 0.9375, 0.125, 0.9375, 0.125, 1.0, 0.09375, 1.0, 0.09375, 0.9375, 0.09375, 0.9375, 0.09375, 1.0, 0.0625, 1.0, 0.0625, 0.9375, 0.3303, 0.4438, 0.2909, 0.4557, 0.2909, 0.4557, 0.3303, 0.4438, 0.0625, 0.9375, 0.0625, 1.0, 0.03125, 1.0, 0.03125, 0.9375, 0.03125, 0.9375, 0.03125, 1.0, 0.0, 1.0, 0.0, 0.9375, 0.75, 0.49, 0.7968, 0.4854, 0.8418, 0.4717, 0.8833, 0.4496, 0.9197, 0.4197, 0.9496, 0.3833, 0.9717, 0.3418, 0.9854, 0.2968, 0.99, 0.25, 0.9854, 0.2032, 0.9717, 0.1582, 0.9496, 0.1167, 0.9197, 0.08029, 0.8833, 0.05045, 0.8418, 0.02827, 0.7968, 0.01461, 0.75, 0.01, 0.7032, 0.01461, 0.6582, 0.02827, 0.6167, 0.05045, 0.5803, 0.08029, 0.5504, 0.1167, 0.5283, 0.1582, 0.5146, 0.2032, 0.51, 0.25, 0.5146, 0.2968, 0.5283, 0.3418, 0.5504, 0.3833, 0.5803, 0.4197, 0.6167, 0.4496, 0.6582, 0.4717, 0.7032, 0.4854, 0.25, 0.4598, 0.2909, 0.4557, 0.2968, 0.4854, 0.25, 0.49, 0.2909, 0.4557, 0.3303, 0.4438, 0.3418, 0.4717, 0.2968, 0.4854, 0.3303, 0.4438, 0.3665, 0.4244, 0.3833, 0.4496, 0.3418, 0.4717, 0.3665, 0.4244, 0.3983, 0.3983, 0.4197, 0.4197, 0.3833, 0.4496, 0.3983, 0.3983, 0.4244, 0.3665, 0.4496, 0.3833, 0.4197, 0.4197, 0.4244, 0.3665, 0.4438, 0.3303, 0.4717, 0.3418, 0.4496, 0.3833, 0.4438, 0.3303, 0.4557, 0.2909, 0.4854, 0.2968, 0.4717, 0.3418, 0.4557, 0.2909, 0.4598, 0.25, 0.49, 0.25, 0.4854, 0.2968, 0.4598, 0.25, 0.4557, 0.2091, 0.4854, 0.2032, 0.49, 0.25, 0.4557, 0.2091, 0.4438, 0.1697, 0.4717, 0.1582, 0.4854, 0.2032, 0.4438, 0.1697, 0.4244, 0.1335, 0.4496, 0.1167, 0.4717, 0.1582, 0.4244, 0.1335, 0.3983, 0.1017, 0.4197, 0.08029, 0.4496, 0.1167, 0.3983, 0.1017, 0.3665, 0.07559, 0.3833, 0.05045, 0.4197, 0.08029, 0.3665, 0.07559, 0.3303, 0.05621, 0.3418, 0.02827, 0.3833, 0.05045, 0.3303, 0.05621, 0.2909, 0.04427, 0.2968, 0.01461, 0.3418, 0.02827, 0.2909, 0.04427, 0.25, 0.04024, 0.25, 0.01, 0.2968, 0.01461, 0.25, 0.04024, 0.2091, 0.04427, 0.2032, 0.01461, 0.25, 0.01, 0.2091, 0.04427, 0.1697, 0.05621, 0.1582, 0.02827, 0.2032, 0.01461, 0.1697, 0.05621, 0.1335, 0.07559, 0.1167, 0.05045, 0.1582, 0.02827, 0.1335, 0.07559, 0.1017, 0.1017, 0.08029, 0.08029, 0.1167, 0.05045, 0.1017, 0.1017, 0.07559, 0.1335, 0.05045, 0.1167, 0.08029, 0.08029, 0.07559, 0.1335, 0.05621, 0.1697, 0.02827, 0.1582, 0.05045, 0.1167, 0.05621, 0.1697, 0.04427, 0.2091, 0.01461, 0.2032, 0.02827, 0.1582, 0.04427, 0.2091, 0.04024, 0.25, 0.01, 0.25, 0.01461, 0.2032, 0.04024, 0.25, 0.04427, 0.2909, 0.01461, 0.2968, 0.01, 0.25, 0.04427, 0.2909, 0.05621, 0.3303, 0.02827, 0.3418, 0.01461, 0.2968, 0.05621, 0.3303, 0.07559, 0.3665, 0.05045, 0.3833, 0.02827, 0.3418, 0.07559, 0.3665, 0.1017, 0.3983, 0.08029, 0.4197, 0.05045, 0.3833, 0.1017, 0.3983, 0.1335, 0.4244, 0.1167, 0.4496, 0.08029, 0.4197, 0.1335, 0.4244, 0.1697, 0.4438, 0.1582, 0.4717, 0.1167, 0.4496, 0.1697, 0.4438, 0.2091, 0.4557, 0.2032, 0.4854, 0.1582, 0.4717, 0.2091, 0.4557, 0.25, 0.4598, 0.25, 0.49, 0.2032, 0.4854, 0.3594, 0.4138, 0.3254, 0.432, 0.3254, 0.432, 0.3594, 0.4138, 0.1335, 0.4244, 0.1017, 0.3983, 0.1017, 0.3983, 0.1335, 0.4244, 0.25, 0.04024, 0.2909, 0.04427, 0.2909, 0.04427, 0.25, 0.04024, 0.3665, 0.4244, 0.3303, 0.4438, 0.3303, 0.4438, 0.3665, 0.4244, 0.1697, 0.4438, 0.1335, 0.4244, 0.1335, 0.4244, 0.1697, 0.4438, 0.2091, 0.04427, 0.25, 0.04024, 0.25, 0.04024, 0.2091, 0.04427, 0.3983, 0.3983, 0.3665, 0.4244, 0.3665, 0.4244, 0.3983, 0.3983, 0.2091, 0.4557, 0.1697, 0.4438, 0.1697, 0.4438, 0.2091, 0.4557, 0.1697, 0.05621, 0.2091, 0.04427, 0.2091, 0.04427, 0.1697, 0.05621, 0.4244, 0.3665, 0.3983, 0.3983, 0.3983, 0.3983, 0.4244, 0.3665, 0.25, 0.4598, 0.2091, 0.4557, 0.2091, 0.4557, 0.25, 0.4598, 0.1335, 0.07559, 0.1697, 0.05621, 0.1697, 0.05621, 0.1335, 0.07559, 0.4438, 0.3303, 0.4244, 0.3665, 0.4244, 0.3665, 0.4438, 0.3303, 0.1017, 0.1017, 0.1335, 0.07559, 0.1335, 0.07559, 0.1017, 0.1017, 0.4557, 0.2909, 0.4438, 0.3303, 0.4438, 0.3303, 0.4557, 0.2909, 0.07559, 0.1335, 0.1017, 0.1017, 0.1017, 0.1017, 0.07559, 0.1335, 0.4598, 0.25, 0.4557, 0.2909, 0.4557, 0.2909, 0.4598, 0.25, 0.05621, 0.1697, 0.07559, 0.1335, 0.07559, 0.1335, 0.05621, 0.1697, 0.4557, 0.2091, 0.4598, 0.25, 0.4598, 0.25, 0.4557, 0.2091, 0.04427, 0.2091, 0.05621, 0.1697, 0.05621, 0.1697, 0.04427, 0.2091, 0.4438, 0.1697, 0.4557, 0.2091, 0.4557, 0.2091, 0.4438, 0.1697, 0.04024, 0.25, 0.04427, 0.2091, 0.04427, 0.2091, 0.04024, 0.25, 0.4244, 0.1335, 0.4438, 0.1697, 0.4438, 0.1697, 0.4244, 0.1335, 0.04427, 0.2909, 0.04024, 0.25, 0.04024, 0.25, 0.04427, 0.2909, 0.3983, 0.1017, 0.4244, 0.1335, 0.4244, 0.1335, 0.3983, 0.1017, 0.05621, 0.3303, 0.04427, 0.2909, 0.04427, 0.2909, 0.05621, 0.3303, 0.3665, 0.07559, 0.3983, 0.1017, 0.3983, 0.1017, 0.3665, 0.07559, 0.07559, 0.3665, 0.05621, 0.3303, 0.05621, 0.3303, 0.07559, 0.3665, 0.3303, 0.05621, 0.3665, 0.07559, 0.3665, 0.07559, 0.3303, 0.05621, 0.2909, 0.4557, 0.25, 0.4598, 0.25, 0.4598, 0.2909, 0.4557, 0.1017, 0.3983, 0.07559, 0.3665, 0.07559, 0.3665, 0.1017, 0.3983, 0.2909, 0.04427, 0.3303, 0.05621, 0.3303, 0.05621, 0.2909, 0.04427, 0.2909, 0.04427, 0.3303, 0.05621, 0.3303, 0.05621, 0.2909, 0.04427, 0.1017, 0.3983, 0.07559, 0.3665, 0.07559, 0.3665, 0.1017, 0.3983, 0.2909, 0.4557, 0.25, 0.4598, 0.25, 0.4598, 0.2909, 0.4557, 0.3303, 0.05621, 0.3665, 0.07559, 0.3665, 0.07559, 0.3303, 0.05621, 0.07559, 0.3665, 0.05621, 0.3303, 0.05621, 0.3303, 0.07559, 0.3665, 0.3665, 0.07559, 0.3983, 0.1017, 0.3983, 0.1017, 0.3665, 0.07559, 0.05621, 0.3303, 0.04427, 0.2909, 0.04427, 0.2909, 0.05621, 0.3303, 0.3983, 0.1017, 0.4244, 0.1335, 0.4244, 0.1335, 0.3983, 0.1017, 0.04427, 0.2909, 0.04024, 0.25, 0.04024, 0.25, 0.04427, 0.2909, 0.4244, 0.1335, 0.4438, 0.1697, 0.4438, 0.1697, 0.4244, 0.1335, 0.04024, 0.25, 0.04427, 0.2091, 0.04427, 0.2091, 0.04024, 0.25, 0.4438, 0.1697, 0.4557, 0.2091, 0.4557, 0.2091, 0.4438, 0.1697, 0.04427, 0.2091, 0.05621, 0.1697, 0.05621, 0.1697, 0.04427, 0.2091, 0.4557, 0.2091, 0.4598, 0.25, 0.4598, 0.25, 0.4557, 0.2091, 0.05621, 0.1697, 0.07559, 0.1335, 0.07559, 0.1335, 0.05621, 0.1697, 0.4598, 0.25, 0.4557, 0.2909, 0.4557, 0.2909, 0.4598, 0.25, 0.07559, 0.1335, 0.1017, 0.1017, 0.1017, 0.1017, 0.07559, 0.1335, 0.4557, 0.2909, 0.4438, 0.3303, 0.4438, 0.3303, 0.4557, 0.2909, 0.1017, 0.1017, 0.1335, 0.07559, 0.1335, 0.07559, 0.1017, 0.1017, 0.4438, 0.3303, 0.4244, 0.3665, 0.4244, 0.3665, 0.4438, 0.3303, 0.1335, 0.07559, 0.1697, 0.05621, 0.1697, 0.05621, 0.1335, 0.07559, 0.25, 0.4598, 0.2091, 0.4557, 0.2091, 0.4557, 0.25, 0.4598, 0.4244, 0.3665, 0.3983, 0.3983, 0.3983, 0.3983, 0.4244, 0.3665, 0.1697, 0.05621, 0.2091, 0.04427, 0.2091, 0.04427, 0.1697, 0.05621, 0.2091, 0.4557, 0.1697, 0.4438, 0.1697, 0.4438, 0.2091, 0.4557, 0.3983, 0.3983, 0.3665, 0.4244, 0.3665, 0.4244, 0.3983, 0.3983, 0.2091, 0.04427, 0.25, 0.04024, 0.25, 0.04024, 0.2091, 0.04427, 0.1697, 0.4438, 0.1335, 0.4244, 0.1335, 0.4244, 0.1697, 0.4438, 0.3665, 0.4244, 0.3303, 0.4438, 0.3303, 0.4438, 0.3665, 0.4244, 0.25, 0.04024, 0.2909, 0.04427, 0.2909, 0.04427, 0.25, 0.04024, 0.1335, 0.4244, 0.1017, 0.3983, 0.1017, 0.3983, 0.1335, 0.4244, 0.3303, 0.4438, 0.2909, 0.4557, 0.2909, 0.4557, 0.3303, 0.4438, 0.3303, 0.4438, 0.2909, 0.4557, 0.2909, 0.4557, 0.3303, 0.4438, 0.1335, 0.4244, 0.1017, 0.3983, 0.1017, 0.3983, 0.1335, 0.4244, 0.25, 0.04024, 0.2909, 0.04427, 0.2909, 0.04427, 0.25, 0.04024, 0.3665, 0.4244, 0.3303, 0.4438, 0.3303, 0.4438, 0.3665, 0.4244, 0.1697, 0.4438, 0.1335, 0.4244, 0.1335, 0.4244, 0.1697, 0.4438, 0.2091, 0.04427, 0.25, 0.04024, 0.25, 0.04024, 0.2091, 0.04427, 0.3983, 0.3983, 0.3665, 0.4244, 0.3665, 0.4244, 0.3983, 0.3983, 0.2091, 0.4557, 0.1697, 0.4438, 0.1697, 0.4438, 0.2091, 0.4557, 0.1697, 0.05621, 0.2091, 0.04427, 0.2091, 0.04427, 0.1697, 0.05621, 0.4244, 0.3665, 0.3983, 0.3983, 0.3983, 0.3983, 0.4244, 0.3665, 0.25, 0.4598, 0.2091, 0.4557, 0.2091, 0.4557, 0.25, 0.4598, 0.1335, 0.07559, 0.1697, 0.05621, 0.1697, 0.05621, 0.1335, 0.07559, 0.4438, 0.3303, 0.4244, 0.3665, 0.4244, 0.3665, 0.4438, 0.3303, 0.1017, 0.1017, 0.1335, 0.07559, 0.1335, 0.07559, 0.1017, 0.1017, 0.4557, 0.2909, 0.4438, 0.3303, 0.4438, 0.3303, 0.4557, 0.2909, 0.07559, 0.1335, 0.1017, 0.1017, 0.1017, 0.1017, 0.07559, 0.1335, 0.4598, 0.25, 0.4557, 0.2909, 0.4557, 0.2909, 0.4598, 0.25, 0.05621, 0.1697, 0.07559, 0.1335, 0.07559, 0.1335, 0.05621, 0.1697, 0.4557, 0.2091, 0.4598, 0.25, 0.4598, 0.25, 0.4557, 0.2091, 0.04427, 0.2091, 0.05621, 0.1697, 0.05621, 0.1697, 0.04427, 0.2091, 0.4438, 0.1697, 0.4557, 0.2091, 0.4557, 0.2091, 0.4438, 0.1697, 0.04024, 0.25, 0.04427, 0.2091, 0.04427, 0.2091, 0.04024, 0.25, 0.4244, 0.1335, 0.4438, 0.1697, 0.4438, 0.1697, 0.4244, 0.1335, 0.04427, 0.2909, 0.04024, 0.25, 0.04024, 0.25, 0.04427, 0.2909, 0.3983, 0.1017, 0.4244, 0.1335, 0.4244, 0.1335, 0.3983, 0.1017, 0.05621, 0.3303, 0.04427, 0.2909, 0.04427, 0.2909, 0.05621, 0.3303, 0.3665, 0.07559, 0.3983, 0.1017, 0.3983, 0.1017, 0.3665, 0.07559, 0.07559, 0.3665, 0.05621, 0.3303, 0.05621, 0.3303, 0.07559, 0.3665, 0.3303, 0.05621, 0.3665, 0.07559, 0.3665, 0.07559, 0.3303, 0.05621, 0.2909, 0.4557, 0.25, 0.4598, 0.25, 0.4598, 0.2909, 0.4557, 0.1017, 0.3983, 0.07559, 0.3665, 0.07559, 0.3665, 0.1017, 0.3983, 0.2909, 0.04427, 0.3303, 0.05621, 0.3303, 0.05621, 0.2909, 0.04427, 0.2909, 0.04427, 0.3303, 0.05621, 0.3303, 0.05621, 0.2909, 0.04427, 0.1017, 0.3983, 0.07559, 0.3665, 0.07559, 0.3665, 0.1017, 0.3983, 0.2909, 0.4557, 0.25, 0.4598, 0.25, 0.4598, 0.2909, 0.4557, 0.3303, 0.05621, 0.3665, 0.07559, 0.3665, 0.07559, 0.3303, 0.05621, 0.07559, 0.3665, 0.05621, 0.3303, 0.05621, 0.3303, 0.07559, 0.3665, 0.3665, 0.07559, 0.3983, 0.1017, 0.3983, 0.1017, 0.3665, 0.07559, 0.05621, 0.3303, 0.04427, 0.2909, 0.04427, 0.2909, 0.05621, 0.3303, 0.3983, 0.1017, 0.4244, 0.1335, 0.4244, 0.1335, 0.3983, 0.1017, 0.04427, 0.2909, 0.04024, 0.25, 0.04024, 0.25, 0.04427, 0.2909, 0.4244, 0.1335, 0.4438, 0.1697, 0.4438, 0.1697, 0.4244, 0.1335, 0.04024, 0.25, 0.04427, 0.2091, 0.04427, 0.2091, 0.04024, 0.25, 0.4438, 0.1697, 0.4557, 0.2091, 0.4557, 0.2091, 0.4438, 0.1697, 0.04427, 0.2091, 0.05621, 0.1697, 0.05621, 0.1697, 0.04427, 0.2091, 0.4557, 0.2091, 0.4598, 0.25, 0.4598, 0.25, 0.4557, 0.2091, 0.05621, 0.1697, 0.07559, 0.1335, 0.07559, 0.1335, 0.05621, 0.1697, 0.4598, 0.25, 0.4557, 0.2909, 0.4557, 0.2909, 0.4598, 0.25, 0.07559, 0.1335, 0.1017, 0.1017, 0.1017, 0.1017, 0.07559, 0.1335, 0.4557, 0.2909, 0.4438, 0.3303, 0.4438, 0.3303, 0.4557, 0.2909, 0.1017, 0.1017, 0.1335, 0.07559, 0.1335, 0.07559, 0.1017, 0.1017, 0.4438, 0.3303, 0.4244, 0.3665, 0.4244, 0.3665, 0.4438, 0.3303, 0.1335, 0.07559, 0.1697, 0.05621, 0.1697, 0.05621, 0.1335, 0.07559, 0.25, 0.4598, 0.2091, 0.4557, 0.2091, 0.4557, 0.25, 0.4598, 0.4244, 0.3665, 0.3983, 0.3983, 0.3983, 0.3983, 0.4244, 0.3665, 0.1697, 0.05621, 0.2091, 0.04427, 0.2091, 0.04427, 0.1697, 0.05621, 0.2091, 0.4557, 0.1697, 0.4438, 0.1697, 0.4438, 0.2091, 0.4557, 0.3983, 0.3983, 0.3665, 0.4244, 0.3665, 0.4244, 0.3983, 0.3983, 0.2091, 0.04427, 0.25, 0.04024, 0.25, 0.04024, 0.2091, 0.04427, 0.1697, 0.4438, 0.1335, 0.4244, 0.1335, 0.4244, 0.1697, 0.4438, 0.3665, 0.4244, 0.3303, 0.4438, 0.3303, 0.4438, 0.3665, 0.4244, 0.25, 0.04024, 0.2909, 0.04427, 0.2909, 0.04427, 0.25, 0.04024, 0.1335, 0.4244, 0.1017, 0.3983, 0.1017, 0.3983, 0.1335, 0.4244, 0.3303, 0.4438, 0.2909, 0.4557, 0.2909, 0.4557, 0.3303, 0.4438, 0.2909, 0.04427, 0.3303, 0.05621, 0.3303, 0.05621, 0.2909, 0.04427, 0.1017, 0.3983, 0.07559, 0.3665, 0.07559, 0.3665, 0.1017, 0.3983, 0.2909, 0.4557, 0.25, 0.4598, 0.25, 0.4598, 0.2909, 0.4557, 0.3303, 0.05621, 0.3665, 0.07559, 0.3665, 0.07559, 0.3303, 0.05621, 0.07559, 0.3665, 0.05621, 0.3303, 0.05621, 0.3303, 0.07559, 0.3665, 0.3665, 0.07559, 0.3983, 0.1017, 0.3983, 0.1017, 0.3665, 0.07559, 0.05621, 0.3303, 0.04427, 0.2909, 0.04427, 0.2909, 0.05621, 0.3303, 0.3983, 0.1017, 0.4244, 0.1335, 0.4244, 0.1335, 0.3983, 0.1017, 0.04427, 0.2909, 0.04024, 0.25, 0.04024, 0.25, 0.04427, 0.2909, 0.4244, 0.1335, 0.4438, 0.1697, 0.4438, 0.1697, 0.4244, 0.1335, 0.04024, 0.25, 0.04427, 0.2091, 0.04427, 0.2091, 0.04024, 0.25, 0.4438, 0.1697, 0.4557, 0.2091, 0.4557, 0.2091, 0.4438, 0.1697, 0.04427, 0.2091, 0.05621, 0.1697, 0.05621, 0.1697, 0.04427, 0.2091, 0.4557, 0.2091, 0.4598, 0.25, 0.4598, 0.25, 0.4557, 0.2091, 0.05621, 0.1697, 0.07559, 0.1335, 0.07559, 0.1335, 0.05621, 0.1697, 0.4598, 0.25, 0.4557, 0.2909, 0.4557, 0.2909, 0.4598, 0.25, 0.07559, 0.1335, 0.1017, 0.1017, 0.1017, 0.1017, 0.07559, 0.1335, 0.4557, 0.2909, 0.4438, 0.3303, 0.4438, 0.3303, 0.4557, 0.2909, 0.1017, 0.1017, 0.1335, 0.07559, 0.1335, 0.07559, 0.1017, 0.1017, 0.4438, 0.3303, 0.4244, 0.3665, 0.4244, 0.3665, 0.4438, 0.3303, 0.1335, 0.07559, 0.1697, 0.05621, 0.1697, 0.05621, 0.1335, 0.07559, 0.25, 0.4598, 0.2091, 0.4557, 0.2091, 0.4557, 0.25, 0.4598, 0.4244, 0.3665, 0.3983, 0.3983, 0.3983, 0.3983, 0.4244, 0.3665, 0.1697, 0.05621, 0.2091, 0.04427, 0.2091, 0.04427, 0.1697, 0.05621, 0.2091, 0.4557, 0.1697, 0.4438, 0.1697, 0.4438, 0.2091, 0.4557, 0.3983, 0.3983, 0.3665, 0.4244, 0.3665, 0.4244, 0.3983, 0.3983, 0.2091, 0.04427, 0.25, 0.04024, 0.25, 0.04024, 0.2091, 0.04427, 0.1697, 0.4438, 0.1335, 0.4244, 0.1335, 0.4244, 0.1697, 0.4438, 0.3665, 0.4244, 0.3303, 0.4438, 0.3303, 0.4438, 0.3665, 0.4244, 0.25, 0.04024, 0.2909, 0.04427, 0.2909, 0.04427, 0.25, 0.04024, 0.1335, 0.4244, 0.1017, 0.3983, 0.1017, 0.3983, 0.1335, 0.4244, 0.3303, 0.4438, 0.2909, 0.4557, 0.2909, 0.4557, 0.3303, 0.4438, 0.3303, 0.4438, 0.2909, 0.4557, 0.2909, 0.4557, 0.3303, 0.4438, 0.1335, 0.4244, 0.1017, 0.3983, 0.1017, 0.3983, 0.1335, 0.4244, 0.25, 0.04024, 0.2909, 0.04427, 0.2909, 0.04427, 0.25, 0.04024, 0.3665, 0.4244, 0.3303, 0.4438, 0.3303, 0.4438, 0.3665, 0.4244, 0.1697, 0.4438, 0.1335, 0.4244, 0.1335, 0.4244, 0.1697, 0.4438, 0.2091, 0.04427, 0.25, 0.04024, 0.25, 0.04024, 0.2091, 0.04427, 0.3983, 0.3983, 0.3665, 0.4244, 0.3665, 0.4244, 0.3983, 0.3983, 0.2091, 0.4557, 0.1697, 0.4438, 0.1697, 0.4438, 0.2091, 0.4557, 0.1697, 0.05621, 0.2091, 0.04427, 0.2091, 0.04427, 0.1697, 0.05621, 0.4244, 0.3665, 0.3983, 0.3983, 0.3983, 0.3983, 0.4244, 0.3665, 0.25, 0.4598, 0.2091, 0.4557, 0.2091, 0.4557, 0.25, 0.4598, 0.1335, 0.07559, 0.1697, 0.05621, 0.1697, 0.05621, 0.1335, 0.07559, 0.4438, 0.3303, 0.4244, 0.3665, 0.4244, 0.3665, 0.4438, 0.3303, 0.1017, 0.1017, 0.1335, 0.07559, 0.1335, 0.07559, 0.1017, 0.1017, 0.4557, 0.2909, 0.4438, 0.3303, 0.4438, 0.3303, 0.4557, 0.2909, 0.07559, 0.1335, 0.1017, 0.1017, 0.1017, 0.1017, 0.07559, 0.1335, 0.4598, 0.25, 0.4557, 0.2909, 0.4557, 0.2909, 0.4598, 0.25, 0.05621, 0.1697, 0.07559, 0.1335, 0.07559, 0.1335, 0.05621, 0.1697, 0.4557, 0.2091, 0.4598, 0.25, 0.4598, 0.25, 0.4557, 0.2091, 0.04427, 0.2091, 0.05621, 0.1697, 0.05621, 0.1697, 0.04427, 0.2091, 0.4438, 0.1697, 0.4557, 0.2091, 0.4557, 0.2091, 0.4438, 0.1697, 0.04024, 0.25, 0.04427, 0.2091, 0.04427, 0.2091, 0.04024, 0.25, 0.4244, 0.1335, 0.4438, 0.1697, 0.4438, 0.1697, 0.4244, 0.1335, 0.04427, 0.2909, 0.04024, 0.25, 0.04024, 0.25, 0.04427, 0.2909, 0.3983, 0.1017, 0.4244, 0.1335, 0.4244, 0.1335, 0.3983, 0.1017, 0.05621, 0.3303, 0.04427, 0.2909, 0.04427, 0.2909, 0.05621, 0.3303, 0.3665, 0.07559, 0.3983, 0.1017, 0.3983, 0.1017, 0.3665, 0.07559, 0.07559, 0.3665, 0.05621, 0.3303, 0.05621, 0.3303, 0.07559, 0.3665, 0.3303, 0.05621, 0.3665, 0.07559, 0.3665, 0.07559, 0.3303, 0.05621, 0.2909, 0.4557, 0.25, 0.4598, 0.25, 0.4598, 0.2909, 0.4557, 0.1017, 0.3983, 0.07559, 0.3665, 0.07559, 0.3665, 0.1017, 0.3983, 0.2909, 0.04427, 0.3303, 0.05621, 0.3303, 0.05621, 0.2909, 0.04427, 0.3303, 0.4438, 0.2909, 0.4557, 0.2909, 0.4557, 0.3303, 0.4438, 0.1335, 0.4244, 0.1017, 0.3983, 0.1017, 0.3983, 0.1335, 0.4244, 0.25, 0.04024, 0.2909, 0.04427, 0.2909, 0.04427, 0.25, 0.04024, 0.3665, 0.4244, 0.3303, 0.4438, 0.3303, 0.4438, 0.3665, 0.4244, 0.1697, 0.4438, 0.1335, 0.4244, 0.1335, 0.4244, 0.1697, 0.4438, 0.2091, 0.04427, 0.25, 0.04024, 0.25, 0.04024, 0.2091, 0.04427, 0.3983, 0.3983, 0.3665, 0.4244, 0.3665, 0.4244, 0.3983, 0.3983, 0.2091, 0.4557, 0.1697, 0.4438, 0.1697, 0.4438, 0.2091, 0.4557, 0.1697, 0.05621, 0.2091, 0.04427, 0.2091, 0.04427, 0.1697, 0.05621, 0.4244, 0.3665, 0.3983, 0.3983, 0.3983, 0.3983, 0.4244, 0.3665, 0.25, 0.4598, 0.2091, 0.4557, 0.2091, 0.4557, 0.25, 0.4598, 0.1335, 0.07559, 0.1697, 0.05621, 0.1697, 0.05621, 0.1335, 0.07559, 0.4438, 0.3303, 0.4244, 0.3665, 0.4244, 0.3665, 0.4438, 0.3303, 0.1017, 0.1017, 0.1335, 0.07559, 0.1335, 0.07559, 0.1017, 0.1017, 0.4557, 0.2909, 0.4438, 0.3303, 0.4438, 0.3303, 0.4557, 0.2909, 0.07559, 0.1335, 0.1017, 0.1017, 0.1017, 0.1017, 0.07559, 0.1335, 0.4598, 0.25, 0.4557, 0.2909, 0.4557, 0.2909, 0.4598, 0.25, 0.05621, 0.1697, 0.07559, 0.1335, 0.07559, 0.1335, 0.05621, 0.1697, 0.4557, 0.2091, 0.4598, 0.25, 0.4598, 0.25, 0.4557, 0.2091, 0.04427, 0.2091, 0.05621, 0.1697, 0.05621, 0.1697, 0.04427, 0.2091, 0.4438, 0.1697, 0.4557, 0.2091, 0.4557, 0.2091, 0.4438, 0.1697, 0.04024, 0.25, 0.04427, 0.2091, 0.04427, 0.2091, 0.04024, 0.25, 0.4244, 0.1335, 0.4438, 0.1697, 0.4438, 0.1697, 0.4244, 0.1335, 0.04427, 0.2909, 0.04024, 0.25, 0.04024, 0.25, 0.04427, 0.2909, 0.3983, 0.1017, 0.4244, 0.1335, 0.4244, 0.1335, 0.3983, 0.1017, 0.05621, 0.3303, 0.04427, 0.2909, 0.04427, 0.2909, 0.05621, 0.3303, 0.3665, 0.07559, 0.3983, 0.1017, 0.3983, 0.1017, 0.3665, 0.07559, 0.07559, 0.3665, 0.05621, 0.3303, 0.05621, 0.3303, 0.07559, 0.3665, 0.3303, 0.05621, 0.3665, 0.07559, 0.3665, 0.07559, 0.3303, 0.05621, 0.2909, 0.4557, 0.25, 0.4598, 0.25, 0.4598, 0.2909, 0.4557, 0.1017, 0.3983, 0.07559, 0.3665, 0.07559, 0.3665, 0.1017, 0.3983, 0.2909, 0.04427, 0.3303, 0.05621, 0.3303, 0.05621, 0.2909, 0.04427, 0.2909, 0.04427, 0.3303, 0.05621, 0.3303, 0.05621, 0.2909, 0.04427, 0.1017, 0.3983, 0.07559, 0.3665, 0.07559, 0.3665, 0.1017, 0.3983, 0.2909, 0.4557, 0.25, 0.4598, 0.25, 0.4598, 0.2909, 0.4557, 0.3303, 0.05621, 0.3665, 0.07559, 0.3665, 0.07559, 0.3303, 0.05621, 0.07559, 0.3665, 0.05621, 0.3303, 0.05621, 0.3303, 0.07559, 0.3665, 0.3665, 0.07559, 0.3983, 0.1017, 0.3983, 0.1017, 0.3665, 0.07559, 0.05621, 0.3303, 0.04427, 0.2909, 0.04427, 0.2909, 0.05621, 0.3303, 0.3983, 0.1017, 0.4244, 0.1335, 0.4244, 0.1335, 0.3983, 0.1017, 0.04427, 0.2909, 0.04024, 0.25, 0.04024, 0.25, 0.04427, 0.2909, 0.4244, 0.1335, 0.4438, 0.1697, 0.4438, 0.1697, 0.4244, 0.1335, 0.04024, 0.25, 0.04427, 0.2091, 0.04427, 0.2091, 0.04024, 0.25, 0.4438, 0.1697, 0.4557, 0.2091, 0.4557, 0.2091, 0.4438, 0.1697, 0.04427, 0.2091, 0.05621, 0.1697, 0.05621, 0.1697, 0.04427, 0.2091, 0.4557, 0.2091, 0.4598, 0.25, 0.4598, 0.25, 0.4557, 0.2091, 0.05621, 0.1697, 0.07559, 0.1335, 0.07559, 0.1335, 0.05621, 0.1697, 0.4598, 0.25, 0.4557, 0.2909, 0.4557, 0.2909, 0.4598, 0.25, 0.07559, 0.1335, 0.1017, 0.1017, 0.1017, 0.1017, 0.07559, 0.1335, 0.4557, 0.2909, 0.4438, 0.3303, 0.4438, 0.3303, 0.4557, 0.2909, 0.1017, 0.1017, 0.1335, 0.07559, 0.1335, 0.07559, 0.1017, 0.1017, 0.4438, 0.3303, 0.4244, 0.3665, 0.4244, 0.3665, 0.4438, 0.3303, 0.1335, 0.07559, 0.1697, 0.05621, 0.1697, 0.05621, 0.1335, 0.07559, 0.25, 0.4598, 0.2091, 0.4557, 0.2091, 0.4557, 0.25, 0.4598, 0.4244, 0.3665, 0.3983, 0.3983, 0.3983, 0.3983, 0.4244, 0.3665, 0.1697, 0.05621, 0.2091, 0.04427, 0.2091, 0.04427, 0.1697, 0.05621, 0.2091, 0.4557, 0.1697, 0.4438, 0.1697, 0.4438, 0.2091, 0.4557, 0.3983, 0.3983, 0.3665, 0.4244, 0.3665, 0.4244, 0.3983, 0.3983, 0.2091, 0.04427, 0.25, 0.04024, 0.25, 0.04024, 0.2091, 0.04427, 0.1697, 0.4438, 0.1335, 0.4244, 0.1335, 0.4244, 0.1697, 0.4438, 0.3665, 0.4244, 0.3303, 0.4438, 0.3303, 0.4438, 0.3665, 0.4244, 0.25, 0.04024, 0.2909, 0.04427, 0.2909, 0.04427, 0.25, 0.04024, 0.1335, 0.4244, 0.1017, 0.3983, 0.1017, 0.3983, 0.1335, 0.4244, 0.3303, 0.4438, 0.2909, 0.4557, 0.2909, 0.4557, 0.3303, 0.4438, 0.1017, 0.3983, 0.07559, 0.3665, 0.07559, 0.3665, 0.1017, 0.3983, 0.07559, 0.3665, 0.05621, 0.3303, 0.05621, 0.3303, 0.07559, 0.3665, 0.05621, 0.3303, 0.04427, 0.2909, 0.04427, 0.2909, 0.05621, 0.3303, 0.3983, 0.1017, 0.4244, 0.1335, 0.4244, 0.1335, 0.3983, 0.1017, 0.04427, 0.2909, 0.04024, 0.25, 0.04024, 0.25, 0.04427, 0.2909, 0.4244, 0.1335, 0.4438, 0.1697, 0.4438, 0.1697, 0.4244, 0.1335, 0.04024, 0.25, 0.04427, 0.2091, 0.04427, 0.2091, 0.04024, 0.25, 0.4438, 0.1697, 0.4557, 0.2091, 0.4557, 0.2091, 0.4438, 0.1697, 0.04427, 0.2091, 0.05621, 0.1697, 0.05621, 0.1697, 0.04427, 0.2091, 0.4557, 0.2091, 0.4598, 0.25, 0.4598, 0.25, 0.4557, 0.2091, 0.05621, 0.1697, 0.07559, 0.1335, 0.07559, 0.1335, 0.05621, 0.1697, 0.4598, 0.25, 0.4557, 0.2909, 0.4557, 0.2909, 0.4598, 0.25, 0.07559, 0.1335, 0.1017, 0.1017, 0.1017, 0.1017, 0.07559, 0.1335, 0.4557, 0.2909, 0.4438, 0.3303, 0.4438, 0.3303, 0.4557, 0.2909, 0.4438, 0.3303, 0.4244, 0.3665, 0.4244, 0.3665, 0.4438, 0.3303, 0.4244, 0.3665, 0.3983, 0.3983, 0.3983, 0.3983, 0.4244, 0.3665, 0.1017, 0.3983, 0.07559, 0.3665, 0.07559, 0.3665, 0.1017, 0.3983, 0.07559, 0.3665, 0.05621, 0.3303, 0.05621, 0.3303, 0.07559, 0.3665, 0.05621, 0.3303, 0.04427, 0.2909, 0.04427, 0.2909, 0.05621, 0.3303, 0.3983, 0.1017, 0.4244, 0.1335, 0.4244, 0.1335, 0.3983, 0.1017, 0.04427, 0.2909, 0.04024, 0.25, 0.04024, 0.25, 0.04427, 0.2909, 0.4244, 0.1335, 0.4438, 0.1697, 0.4438, 0.1697, 0.4244, 0.1335, 0.04024, 0.25, 0.04427, 0.2091, 0.04427, 0.2091, 0.04024, 0.25, 0.4438, 0.1697, 0.4557, 0.2091, 0.4557, 0.2091, 0.4438, 0.1697, 0.04427, 0.2091, 0.05621, 0.1697, 0.05621, 0.1697, 0.04427, 0.2091, 0.4557, 0.2091, 0.4598, 0.25, 0.4598, 0.25, 0.4557, 0.2091, 0.05621, 0.1697, 0.07559, 0.1335, 0.07559, 0.1335, 0.05621, 0.1697, 0.4598, 0.25, 0.4557, 0.2909, 0.4557, 0.2909, 0.4598, 0.25, 0.07559, 0.1335, 0.1017, 0.1017, 0.1017, 0.1017, 0.07559, 0.1335, 0.4557, 0.2909, 0.4438, 0.3303, 0.4438, 0.3303, 0.4557, 0.2909, 0.4438, 0.3303, 0.4244, 0.3665, 0.4244, 0.3665, 0.4438, 0.3303, 0.4244, 0.3665, 0.3983, 0.3983, 0.3983, 0.3983, 0.4244, 0.3665, 0.4244, 0.3665, 0.3983, 0.3983, 0.3983, 0.3983, 0.4244, 0.3665, 0.4438, 0.3303, 0.4244, 0.3665, 0.4244, 0.3665, 0.4438, 0.3303, 0.4557, 0.2909, 0.4438, 0.3303, 0.4438, 0.3303, 0.4557, 0.2909, 0.07559, 0.1335, 0.1017, 0.1017, 0.1017, 0.1017, 0.07559, 0.1335, 0.4598, 0.25, 0.4557, 0.2909, 0.4557, 0.2909, 0.4598, 0.25, 0.05621, 0.1697, 0.07559, 0.1335, 0.07559, 0.1335, 0.05621, 0.1697, 0.4557, 0.2091, 0.4598, 0.25, 0.4598, 0.25, 0.4557, 0.2091, 0.04427, 0.2091, 0.05621, 0.1697, 0.05621, 0.1697, 0.04427, 0.2091, 0.4438, 0.1697, 0.4557, 0.2091, 0.4557, 0.2091, 0.4438, 0.1697, 0.04024, 0.25, 0.04427, 0.2091, 0.04427, 0.2091, 0.04024, 0.25, 0.4244, 0.1335, 0.4438, 0.1697, 0.4438, 0.1697, 0.4244, 0.1335, 0.04427, 0.2909, 0.04024, 0.25, 0.04024, 0.25, 0.04427, 0.2909, 0.3983, 0.1017, 0.4244, 0.1335, 0.4244, 0.1335, 0.3983, 0.1017, 0.05621, 0.3303, 0.04427, 0.2909, 0.04427, 0.2909, 0.05621, 0.3303, 0.07559, 0.3665, 0.05621, 0.3303, 0.05621, 0.3303, 0.07559, 0.3665, 0.1017, 0.3983, 0.07559, 0.3665, 0.07559, 0.3665, 0.1017, 0.3983, 0.1017, 0.3983, 0.07559, 0.3665, 0.07559, 0.3665, 0.1017, 0.3983, 0.07559, 0.3665, 0.05621, 0.3303, 0.05621, 0.3303, 0.07559, 0.3665, 0.05621, 0.3303, 0.04427, 0.2909, 0.04427, 0.2909, 0.05621, 0.3303, 0.3983, 0.1017, 0.4244, 0.1335, 0.4244, 0.1335, 0.3983, 0.1017, 0.04427, 0.2909, 0.04024, 0.25, 0.04024, 0.25, 0.04427, 0.2909, 0.4244, 0.1335, 0.4438, 0.1697, 0.4438, 0.1697, 0.4244, 0.1335, 0.04024, 0.25, 0.04427, 0.2091, 0.04427, 0.2091, 0.04024, 0.25, 0.4438, 0.1697, 0.4557, 0.2091, 0.4557, 0.2091, 0.4438, 0.1697, 0.04427, 0.2091, 0.05621, 0.1697, 0.05621, 0.1697, 0.04427, 0.2091, 0.4557, 0.2091, 0.4598, 0.25, 0.4598, 0.25, 0.4557, 0.2091, 0.05621, 0.1697, 0.07559, 0.1335, 0.07559, 0.1335, 0.05621, 0.1697, 0.4598, 0.25, 0.4557, 0.2909, 0.4557, 0.2909, 0.4598, 0.25, 0.07559, 0.1335, 0.1017, 0.1017, 0.1017, 0.1017, 0.07559, 0.1335, 0.4557, 0.2909, 0.4438, 0.3303, 0.4438, 0.3303, 0.4557, 0.2909, 0.4438, 0.3303, 0.4244, 0.3665, 0.4244, 0.3665, 0.4438, 0.3303, 0.4244, 0.3665, 0.3983, 0.3983, 0.3983, 0.3983, 0.4244, 0.3665, 0.4244, 0.3665, 0.3983, 0.3983, 0.3983, 0.3983, 0.4244, 0.3665, 0.4438, 0.3303, 0.4244, 0.3665, 0.4244, 0.3665, 0.4438, 0.3303, 0.4557, 0.2909, 0.4438, 0.3303, 0.4438, 0.3303, 0.4557, 0.2909, 0.07559, 0.1335, 0.1017, 0.1017, 0.1017, 0.1017, 0.07559, 0.1335, 0.4598, 0.25, 0.4557, 0.2909, 0.4557, 0.2909, 0.4598, 0.25, 0.05621, 0.1697, 0.07559, 0.1335, 0.07559, 0.1335, 0.05621, 0.1697, 0.4557, 0.2091, 0.4598, 0.25, 0.4598, 0.25, 0.4557, 0.2091, 0.04427, 0.2091, 0.05621, 0.1697, 0.05621, 0.1697, 0.04427, 0.2091, 0.4438, 0.1697, 0.4557, 0.2091, 0.4557, 0.2091, 0.4438, 0.1697, 0.04024, 0.25, 0.04427, 0.2091, 0.04427, 0.2091, 0.04024, 0.25, 0.4244, 0.1335, 0.4438, 0.1697, 0.4438, 0.1697, 0.4244, 0.1335, 0.04427, 0.2909, 0.04024, 0.25, 0.04024, 0.25, 0.04427, 0.2909, 0.3983, 0.1017, 0.4244, 0.1335, 0.4244, 0.1335, 0.3983, 0.1017, 0.05621, 0.3303, 0.04427, 0.2909, 0.04427, 0.2909, 0.05621, 0.3303, 0.07559, 0.3665, 0.05621, 0.3303, 0.05621, 0.3303, 0.07559, 0.3665, 0.1017, 0.3983, 0.07559, 0.3665, 0.07559, 0.3665, 0.1017, 0.3983, 0.4244, 0.3665, 0.3983, 0.3983, 0.3983, 0.3983, 0.4244, 0.3665, 0.4438, 0.3303, 0.4244, 0.3665, 0.4244, 0.3665, 0.4438, 0.3303, 0.4557, 0.2909, 0.4438, 0.3303, 0.4438, 0.3303, 0.4557, 0.2909, 0.07559, 0.1335, 0.1017, 0.1017, 0.1017, 0.1017, 0.07559, 0.1335, 0.4598, 0.25, 0.4557, 0.2909, 0.4557, 0.2909, 0.4598, 0.25, 0.05621, 0.1697, 0.07559, 0.1335, 0.07559, 0.1335, 0.05621, 0.1697, 0.4557, 0.2091, 0.4598, 0.25, 0.4598, 0.25, 0.4557, 0.2091, 0.04427, 0.2091, 0.05621, 0.1697, 0.05621, 0.1697, 0.04427, 0.2091, 0.4438, 0.1697, 0.4557, 0.2091, 0.4557, 0.2091, 0.4438, 0.1697, 0.04024, 0.25, 0.04427, 0.2091, 0.04427, 0.2091, 0.04024, 0.25, 0.4244, 0.1335, 0.4438, 0.1697, 0.4438, 0.1697, 0.4244, 0.1335, 0.04427, 0.2909, 0.04024, 0.25, 0.04024, 0.25, 0.04427, 0.2909, 0.3983, 0.1017, 0.4244, 0.1335, 0.4244, 0.1335, 0.3983, 0.1017, 0.05621, 0.3303, 0.04427, 0.2909, 0.04427, 0.2909, 0.05621, 0.3303, 0.07559, 0.3665, 0.05621, 0.3303, 0.05621, 0.3303, 0.07559, 0.3665, 0.1017, 0.3983, 0.07559, 0.3665, 0.07559, 0.3665, 0.1017, 0.3983, 0.25, 0.447, 0.2884, 0.4432, 0.2909, 0.4557, 0.25, 0.4598, 0.2884, 0.4432, 0.3254, 0.432, 0.3303, 0.4438, 0.2909, 0.4557, 0.3254, 0.432, 0.3594, 0.4138, 0.3665, 0.4244, 0.3303, 0.4438, 0.3594, 0.4138, 0.3893, 0.3893, 0.3983, 0.3983, 0.3665, 0.4244, 0.3893, 0.3893, 0.4138, 0.3594, 0.4244, 0.3665, 0.3983, 0.3983, 0.4138, 0.3594, 0.432, 0.3254, 0.4438, 0.3303, 0.4244, 0.3665, 0.432, 0.3254, 0.4432, 0.2884, 0.4557, 0.2909, 0.4438, 0.3303, 0.4432, 0.2884, 0.447, 0.25, 0.4598, 0.25, 0.4557, 0.2909, 0.447, 0.25, 0.4432, 0.2116, 0.4557, 0.2091, 0.4598, 0.25, 0.4432, 0.2116, 0.432, 0.1746, 0.4438, 0.1697, 0.4557, 0.2091, 0.432, 0.1746, 0.4138, 0.1406, 0.4244, 0.1335, 0.4438, 0.1697, 0.4138, 0.1406, 0.3893, 0.1107, 0.3983, 0.1017, 0.4244, 0.1335, 0.3893, 0.1107, 0.3594, 0.08621, 0.3665, 0.07559, 0.3983, 0.1017, 0.3594, 0.08621, 0.3254, 0.06801, 0.3303, 0.05621, 0.3665, 0.07559, 0.3254, 0.06801, 0.2884, 0.0568, 0.2909, 0.04427, 0.3303, 0.05621, 0.2884, 0.0568, 0.25, 0.05301, 0.25, 0.04024, 0.2909, 0.04427, 0.25, 0.05301, 0.2116, 0.0568, 0.2091, 0.04427, 0.25, 0.04024, 0.2116, 0.0568, 0.1746, 0.06801, 0.1697, 0.05621, 0.2091, 0.04427, 0.1746, 0.06801, 0.1406, 0.08621, 0.1335, 0.07559, 0.1697, 0.05621, 0.1406, 0.08621, 0.1107, 0.1107, 0.1017, 0.1017, 0.1335, 0.07559, 0.1107, 0.1107, 0.08621, 0.1406, 0.07559, 0.1335, 0.1017, 0.1017, 0.08621, 0.1406, 0.06801, 0.1746, 0.05621, 0.1697, 0.07559, 0.1335, 0.06801, 0.1746, 0.0568, 0.2116, 0.04427, 0.2091, 0.05621, 0.1697, 0.0568, 0.2116, 0.05301, 0.25, 0.04024, 0.25, 0.04427, 0.2091, 0.05301, 0.25, 0.0568, 0.2884, 0.04427, 0.2909, 0.04024, 0.25, 0.0568, 0.2884, 0.06801, 0.3254, 0.05621, 0.3303, 0.04427, 0.2909, 0.06801, 0.3254, 0.08621, 0.3594, 0.07559, 0.3665, 0.05621, 0.3303, 0.08621, 0.3594, 0.1107, 0.3893, 0.1017, 0.3983, 0.07559, 0.3665, 0.1107, 0.3893, 0.1406, 0.4138, 0.1335, 0.4244, 0.1017, 0.3983, 0.1406, 0.4138, 0.1746, 0.432, 0.1697, 0.4438, 0.1335, 0.4244, 0.1746, 0.432, 0.2116, 0.4432, 0.2091, 0.4557, 0.1697, 0.4438, 0.2116, 0.4432, 0.25, 0.447, 0.25, 0.4598, 0.2091, 0.4557, 0.2884, 0.4432, 0.25, 0.447, 0.2116, 0.4432, 0.1746, 0.432, 0.1406, 0.4138, 0.1107, 0.3893, 0.08621, 0.3594, 0.06801, 0.3254, 0.0568, 0.2884, 0.05301, 0.25, 0.0568, 0.2116, 0.06801, 0.1746, 0.08621, 0.1406, 0.1107, 0.1107, 0.1406, 0.08621, 0.1746, 0.06801, 0.2116, 0.0568, 0.25, 0.05301, 0.2884, 0.0568, 0.3254, 0.06801, 0.3594, 0.08621, 0.3893, 0.1107, 0.4138, 0.1406, 0.432, 0.1746, 0.4432, 0.2116, 0.447, 0.25, 0.4432, 0.2884, 0.432, 0.3254, 0.4138, 0.3594, 0.3893, 0.3893, 0.3594, 0.4138, 0.3254, 0.432, 0.1746, 0.432, 0.1406, 0.4138, 0.1406, 0.4138, 0.1746, 0.432, 0.2116, 0.0568, 0.25, 0.05301, 0.25, 0.05301, 0.2116, 0.0568, 0.3893, 0.3893, 0.3594, 0.4138, 0.3594, 0.4138, 0.3893, 0.3893, 0.2116, 0.4432, 0.1746, 0.432, 0.1746, 0.432, 0.2116, 0.4432, 0.1746, 0.06801, 0.2116, 0.0568, 0.2116, 0.0568, 0.1746, 0.06801, 0.4138, 0.3594, 0.3893, 0.3893, 0.3893, 0.3893, 0.4138, 0.3594, 0.25, 0.447, 0.2116, 0.4432, 0.2116, 0.4432, 0.25, 0.447, 0.1406, 0.08621, 0.1746, 0.06801, 0.1746, 0.06801, 0.1406, 0.08621, 0.432, 0.3254, 0.4138, 0.3594, 0.4138, 0.3594, 0.432, 0.3254, 0.1107, 0.1107, 0.1406, 0.08621, 0.1406, 0.08621, 0.1107, 0.1107, 0.4432, 0.2884, 0.432, 0.3254, 0.432, 0.3254, 0.4432, 0.2884, 0.08621, 0.1406, 0.1107, 0.1107, 0.1107, 0.1107, 0.08621, 0.1406, 0.447, 0.25, 0.4432, 0.2884, 0.4432, 0.2884, 0.447, 0.25, 0.06801, 0.1746, 0.08621, 0.1406, 0.08621, 0.1406, 0.06801, 0.1746, 0.4432, 0.2116, 0.447, 0.25, 0.447, 0.25, 0.4432, 0.2116, 0.0568, 0.2116, 0.06801, 0.1746, 0.06801, 0.1746, 0.0568, 0.2116, 0.432, 0.1746, 0.4432, 0.2116, 0.4432, 0.2116, 0.432, 0.1746, 0.05301, 0.25, 0.0568, 0.2116, 0.0568, 0.2116, 0.05301, 0.25, 0.4138, 0.1406, 0.432, 0.1746, 0.432, 0.1746, 0.4138, 0.1406, 0.0568, 0.2884, 0.05301, 0.25, 0.05301, 0.25, 0.0568, 0.2884, 0.3893, 0.1107, 0.4138, 0.1406, 0.4138, 0.1406, 0.3893, 0.1107, 0.06801, 0.3254, 0.0568, 0.2884, 0.0568, 0.2884, 0.06801, 0.3254, 0.3594, 0.08621, 0.3893, 0.1107, 0.3893, 0.1107, 0.3594, 0.08621, 0.08621, 0.3594, 0.06801, 0.3254, 0.06801, 0.3254, 0.08621, 0.3594, 0.3254, 0.06801, 0.3594, 0.08621, 0.3594, 0.08621, 0.3254, 0.06801, 0.2884, 0.4432, 0.25, 0.447, 0.25, 0.447, 0.2884, 0.4432, 0.1107, 0.3893, 0.08621, 0.3594, 0.08621, 0.3594, 0.1107, 0.3893, 0.2884, 0.0568, 0.3254, 0.06801, 0.3254, 0.06801, 0.2884, 0.0568, 0.3254, 0.432, 0.2884, 0.4432, 0.2884, 0.4432, 0.3254, 0.432, 0.1406, 0.4138, 0.1107, 0.3893, 0.1107, 0.3893, 0.1406, 0.4138, 0.25, 0.05301, 0.2884, 0.0568, 0.2884, 0.0568, 0.25, 0.05301, 0.03125, 0.5, 0.03125, 0.75, 0.0, 0.75, 0.0, 0.5, 0.0625, 0.5, 0.0625, 0.75, 0.03125, 0.75, 0.03125, 0.5, 0.09375, 0.5, 0.09375, 0.75, 0.0625, 0.75, 0.0625, 0.5, 0.125, 0.5, 0.125, 0.75, 0.09375, 0.75, 0.09375, 0.5, 0.1562, 0.5, 0.1562, 0.75, 0.125, 0.75, 0.125, 0.5, 0.1875, 0.5, 0.1875, 0.75, 0.1562, 0.75, 0.1562, 0.5, 0.2188, 0.5, 0.2188, 0.75, 0.1875, 0.75, 0.1875, 0.5, 0.25, 0.5, 0.25, 0.75, 0.2188, 0.75, 0.2188, 0.5, 0.2812, 0.5, 0.2812, 0.75, 0.25, 0.75, 0.25, 0.5, 0.3125, 0.5, 0.3125, 0.75, 0.2812, 0.75, 0.2812, 0.5, 0.3438, 0.5, 0.3438, 0.75, 0.3125, 0.75, 0.3125, 0.5, 0.375, 0.5, 0.375, 0.75, 0.3438, 0.75, 0.3438, 0.5, 0.4062, 0.5, 0.4062, 0.75, 0.375, 0.75, 0.375, 0.5, 0.4375, 0.5, 0.4375, 0.75, 0.4062, 0.75, 0.4062, 0.5, 0.4688, 0.5, 0.4688, 0.75, 0.4375, 0.75, 0.4375, 0.5, 0.5, 0.5, 0.5, 0.75, 0.4688, 0.75, 0.4688, 0.5, 0.5312, 0.5, 0.5312, 0.75, 0.5, 0.75, 0.5, 0.5, 0.5625, 0.5, 0.5625, 0.75, 0.5312, 0.75, 0.5312, 0.5, 0.5938, 0.5, 0.5938, 0.75, 0.5625, 0.75, 0.5625, 0.5, 0.625, 0.5, 0.625, 0.75, 0.5938, 0.75, 0.5938, 0.5, 0.6562, 0.5, 0.6562, 0.75, 0.625, 0.75, 0.625, 0.5, 0.6875, 0.5, 0.6875, 0.75, 0.6562, 0.75, 0.6562, 0.5, 0.7188, 0.5, 0.7188, 0.75, 0.6875, 0.75, 0.6875, 0.5, 0.75, 0.5, 0.75, 0.75, 0.7188, 0.75, 0.7188, 0.5, 0.7812, 0.5, 0.7812, 0.75, 0.75, 0.75, 0.75, 0.5, 0.8125, 0.5, 0.8125, 0.75, 0.7812, 0.75, 0.7812, 0.5, 0.8438, 0.5, 0.8438, 0.75, 0.8125, 0.75, 0.8125, 0.5, 0.875, 0.5, 0.875, 0.75, 0.8438, 0.75, 0.8438, 0.5, 0.9062, 0.5, 0.9062, 0.75, 0.875, 0.75, 0.875, 0.5, 0.9375, 0.5, 0.9375, 0.75, 0.9062, 0.75, 0.9062, 0.5, 0.9688, 0.5, 0.9688, 0.75, 0.9375, 0.75, 0.9375, 0.5, 1.0, 0.5, 1.0, 0.75, 0.9688, 0.75, 0.9688, 0.5, 0.5, 0.75, 0.5312, 0.75, 0.5312, 0.75, 0.5, 0.75, 0.625, 0.9375, 0.5938, 0.9375, 0.5938, 0.9375, 0.625, 0.9375, 0.5938, 0.9375, 0.5625, 0.9375, 0.5625, 0.9375, 0.5938, 0.9375, 0.4688, 0.75, 0.5, 0.75, 0.5, 0.75, 0.4688, 0.75, 0.5625, 0.9375, 0.5312, 0.9375, 0.5312, 0.9375, 0.5625, 0.9375, 0.4375, 0.75, 0.4688, 0.75, 0.4688, 0.75, 0.4375, 0.75, 0.5312, 0.9375, 0.5, 0.9375, 0.5, 0.9375, 0.5312, 0.9375, 0.4062, 0.75, 0.4375, 0.75, 0.4375, 0.75, 0.4062, 0.75, 0.375, 0.75, 0.4062, 0.75, 0.4062, 0.75, 0.375, 0.75, 0.5, 0.9375, 0.4688, 0.9375, 0.4688, 0.9375, 0.5, 0.9375, 0.3438, 0.75, 0.375, 0.75, 0.375, 0.75, 0.3438, 0.75, 0.4688, 0.9375, 0.4375, 0.9375, 0.4375, 0.9375, 0.4688, 0.9375, 0.3125, 0.75, 0.3438, 0.75, 0.3438, 0.75, 0.3125, 0.75, 0.4375, 0.9375, 0.4062, 0.9375, 0.4062, 0.9375, 0.4375, 0.9375, 0.4062, 0.9375, 0.375, 0.9375, 0.375, 0.9375, 0.4062, 0.9375, 0.2812, 0.75, 0.3125, 0.75, 0.3125, 0.75, 0.2812, 0.75, 0.375, 0.9375, 0.3438, 0.9375, 0.3438, 0.9375, 0.375, 0.9375, 0.25, 0.75, 0.2812, 0.75, 0.2812, 0.75, 0.25, 0.75, 0.3438, 0.9375, 0.3125, 0.9375, 0.3125, 0.9375, 0.3438, 0.9375, 0.2188, 0.75, 0.25, 0.75, 0.25, 0.75, 0.2188, 0.75, 0.3125, 0.9375, 0.2812, 0.9375, 0.2812, 0.9375, 0.3125, 0.9375, 0.1875, 0.75, 0.2188, 0.75, 0.2188, 0.75, 0.1875, 0.75, 0.2812, 0.9375, 0.25, 0.9375, 0.25, 0.9375, 0.2812, 0.9375, 0.1562, 0.75, 0.1875, 0.75, 0.1875, 0.75, 0.1562, 0.75, 0.9688, 0.75, 1.0, 0.75, 1.0, 0.75, 0.9688, 0.75, 0.25, 0.9375, 0.2188, 0.9375, 0.2188, 0.9375, 0.25, 0.9375, 0.125, 0.75, 0.1562, 0.75, 0.1562, 0.75, 0.125, 0.75, 0.9375, 0.75, 0.9688, 0.75, 0.9688, 0.75, 0.9375, 0.75, 0.2188, 0.9375, 0.1875, 0.9375, 0.1875, 0.9375, 0.2188, 0.9375, 0.09375, 0.75, 0.125, 0.75, 0.125, 0.75, 0.09375, 0.75, 0.9062, 0.75, 0.9375, 0.75, 0.9375, 0.75, 0.9062, 0.75, 0.1875, 0.9375, 0.1562, 0.9375, 0.1562, 0.9375, 0.1875, 0.9375, 0.0625, 0.75, 0.09375, 0.75, 0.09375, 0.75, 0.0625, 0.75, 0.875, 0.75, 0.9062, 0.75, 0.9062, 0.75, 0.875, 0.75, 1.0, 0.9375, 0.9688, 0.9375, 0.9688, 0.9375, 1.0, 0.9375, 0.1562, 0.9375, 0.125, 0.9375, 0.125, 0.9375, 0.1562, 0.9375, 0.03125, 0.75, 0.0625, 0.75, 0.0625, 0.75, 0.03125, 0.75, 0.8438, 0.75, 0.875, 0.75, 0.875, 0.75, 0.8438, 0.75, 0.9688, 0.9375, 0.9375, 0.9375, 0.9375, 0.9375, 0.9688, 0.9375, 0.125, 0.9375, 0.09375, 0.9375, 0.09375, 0.9375, 0.125, 0.9375, 0.0, 0.75, 0.03125, 0.75, 0.03125, 0.75, 0.0, 0.75, 0.8125, 0.75, 0.8438, 0.75, 0.8438, 0.75, 0.8125, 0.75, 0.9375, 0.9375, 0.9062, 0.9375, 0.9062, 0.9375, 0.9375, 0.9375, 0.09375, 0.9375, 0.0625, 0.9375, 0.0625, 0.9375, 0.09375, 0.9375, 0.7812, 0.75, 0.8125, 0.75, 0.8125, 0.75, 0.7812, 0.75, 0.9062, 0.9375, 0.875, 0.9375, 0.875, 0.9375, 0.9062, 0.9375, 0.0625, 0.9375, 0.03125, 0.9375, 0.03125, 0.9375, 0.0625, 0.9375, 0.75, 0.75, 0.7812, 0.75, 0.7812, 0.75, 0.75, 0.75, 0.875, 0.9375, 0.8438, 0.9375, 0.8438, 0.9375, 0.875, 0.9375, 0.03125, 0.9375, 0.0, 0.9375, 0.0, 0.9375, 0.03125, 0.9375, 0.7188, 0.75, 0.75, 0.75, 0.75, 0.75, 0.7188, 0.75, 0.8438, 0.9375, 0.8125, 0.9375, 0.8125, 0.9375, 0.8438, 0.9375, 0.6875, 0.75, 0.7188, 0.75, 0.7188, 0.75, 0.6875, 0.75, 0.8125, 0.9375, 0.7812, 0.9375, 0.7812, 0.9375, 0.8125, 0.9375, 0.6562, 0.75, 0.6875, 0.75, 0.6875, 0.75, 0.6562, 0.75, 0.7812, 0.9375, 0.75, 0.9375, 0.75, 0.9375, 0.7812, 0.9375, 0.625, 0.75, 0.6562, 0.75, 0.6562, 0.75, 0.625, 0.75, 0.75, 0.9375, 0.7188, 0.9375, 0.7188, 0.9375, 0.75, 0.9375, 0.5938, 0.75, 0.625, 0.75, 0.625, 0.75, 0.5938, 0.75, 0.7188, 0.9375, 0.6875, 0.9375, 0.6875, 0.9375, 0.7188, 0.9375, 0.5625, 0.75, 0.5938, 0.75, 0.5938, 0.75, 0.5625, 0.75, 0.6875, 0.9375, 0.6562, 0.9375, 0.6562, 0.9375, 0.6875, 0.9375, 0.5312, 0.75, 0.5625, 0.75, 0.5625, 0.75, 0.5312, 0.75, 0.6562, 0.9375, 0.625, 0.9375, 0.625, 0.9375, 0.6562, 0.9375, 0.03125, 0.75, 0.03125, 0.875, 0.0, 0.875, 0.0, 0.75, 0.0625, 0.75, 0.0625, 0.875, 0.03125, 0.875, 0.03125, 0.75, 0.09375, 0.75, 0.09375, 0.875, 0.0625, 0.875, 0.0625, 0.75, 0.125, 0.75, 0.125, 0.875, 0.09375, 0.875, 0.09375, 0.75, 0.1562, 0.75, 0.1562, 0.875, 0.125, 0.875, 0.125, 0.75, 0.1875, 0.75, 0.1875, 0.875, 0.1562, 0.875, 0.1562, 0.75, 0.2188, 0.75, 0.2188, 0.875, 0.1875, 0.875, 0.1875, 0.75, 0.25, 0.75, 0.25, 0.875, 0.2188, 0.875, 0.2188, 0.75, 0.2812, 0.75, 0.2812, 0.875, 0.25, 0.875, 0.25, 0.75, 0.3125, 0.75, 0.3125, 0.875, 0.2812, 0.875, 0.2812, 0.75, 0.3438, 0.75, 0.3438, 0.875, 0.3125, 0.875, 0.3125, 0.75, 0.375, 0.75, 0.375, 0.875, 0.3438, 0.875, 0.3438, 0.75, 0.4062, 0.75, 0.4062, 0.875, 0.375, 0.875, 0.375, 0.75, 0.4375, 0.75, 0.4375, 0.875, 0.4062, 0.875, 0.4062, 0.75, 0.4688, 0.75, 0.4688, 0.875, 0.4375, 0.875, 0.4375, 0.75, 0.5, 0.75, 0.5, 0.875, 0.4688, 0.875, 0.4688, 0.75, 0.5312, 0.75, 0.5312, 0.875, 0.5, 0.875, 0.5, 0.75, 0.5625, 0.75, 0.5625, 0.875, 0.5312, 0.875, 0.5312, 0.75, 0.5938, 0.75, 0.5938, 0.875, 0.5625, 0.875, 0.5625, 0.75, 0.625, 0.75, 0.625, 0.875, 0.5938, 0.875, 0.5938, 0.75, 0.6562, 0.75, 0.6562, 0.875, 0.625, 0.875, 0.625, 0.75, 0.6875, 0.75, 0.6875, 0.875, 0.6562, 0.875, 0.6562, 0.75, 0.7188, 0.75, 0.7188, 0.875, 0.6875, 0.875, 0.6875, 0.75, 0.75, 0.75, 0.75, 0.875, 0.7188, 0.875, 0.7188, 0.75, 0.7812, 0.75, 0.7812, 0.875, 0.75, 0.875, 0.75, 0.75, 0.8125, 0.75, 0.8125, 0.875, 0.7812, 0.875, 0.7812, 0.75, 0.8438, 0.75, 0.8438, 0.875, 0.8125, 0.875, 0.8125, 0.75, 0.875, 0.75, 0.875, 0.875, 0.8438, 0.875, 0.8438, 0.75, 0.9062, 0.75, 0.9062, 0.875, 0.875, 0.875, 0.875, 0.75, 0.9375, 0.75, 0.9375, 0.875, 0.9062, 0.875, 0.9062, 0.75, 0.9688, 0.75, 0.9688, 0.875, 0.9375, 0.875, 0.9375, 0.75, 1.0, 0.75, 1.0, 0.875, 0.9688, 0.875, 0.9688, 0.75, 0.03125, 0.875, 0.03125, 0.9375, 0.0, 0.9375, 0.0, 0.875, 0.0625, 0.875, 0.0625, 0.9375, 0.03125, 0.9375, 0.03125, 0.875, 0.09375, 0.875, 0.09375, 0.9375, 0.0625, 0.9375, 0.0625, 0.875, 0.125, 0.875, 0.125, 0.9375, 0.09375, 0.9375, 0.09375, 0.875, 0.1562, 0.875, 0.1562, 0.9375, 0.125, 0.9375, 0.125, 0.875, 0.1875, 0.875, 0.1875, 0.9375, 0.1562, 0.9375, 0.1562, 0.875, 0.2188, 0.875, 0.2188, 0.9375, 0.1875, 0.9375, 0.1875, 0.875, 0.25, 0.875, 0.25, 0.9375, 0.2188, 0.9375, 0.2188, 0.875, 0.2812, 0.875, 0.2812, 0.9375, 0.25, 0.9375, 0.25, 0.875, 0.3125, 0.875, 0.3125, 0.9375, 0.2812, 0.9375, 0.2812, 0.875, 0.3438, 0.875, 0.3438, 0.9375, 0.3125, 0.9375, 0.3125, 0.875, 0.375, 0.875, 0.375, 0.9375, 0.3438, 0.9375, 0.3438, 0.875, 0.4062, 0.875, 0.4062, 0.9375, 0.375, 0.9375, 0.375, 0.875, 0.4375, 0.875, 0.4375, 0.9375, 0.4062, 0.9375, 0.4062, 0.875, 0.4688, 0.875, 0.4688, 0.9375, 0.4375, 0.9375, 0.4375, 0.875, 0.5, 0.875, 0.5, 0.9375, 0.4688, 0.9375, 0.4688, 0.875, 0.5312, 0.875, 0.5312, 0.9375, 0.5, 0.9375, 0.5, 0.875, 0.5625, 0.875, 0.5625, 0.9375, 0.5312, 0.9375, 0.5312, 0.875, 0.5938, 0.875, 0.5938, 0.9375, 0.5625, 0.9375, 0.5625, 0.875, 0.625, 0.875, 0.625, 0.9375, 0.5938, 0.9375, 0.5938, 0.875, 0.6562, 0.875, 0.6562, 0.9375, 0.625, 0.9375, 0.625, 0.875, 0.6875, 0.875, 0.6875, 0.9375, 0.6562, 0.9375, 0.6562, 0.875, 0.7188, 0.875, 0.7188, 0.9375, 0.6875, 0.9375, 0.6875, 0.875, 0.75, 0.875, 0.75, 0.9375, 0.7188, 0.9375, 0.7188, 0.875, 0.7812, 0.875, 0.7812, 0.9375, 0.75, 0.9375, 0.75, 0.875, 0.8125, 0.875, 0.8125, 0.9375, 0.7812, 0.9375, 0.7812, 0.875, 0.8438, 0.875, 0.8438, 0.9375, 0.8125, 0.9375, 0.8125, 0.875, 0.875, 0.875, 0.875, 0.9375, 0.8438, 0.9375, 0.8438, 0.875, 0.9062, 0.875, 0.9062, 0.9375, 0.875, 0.9375, 0.875, 0.875, 0.9375, 0.875, 0.9375, 0.9375, 0.9062, 0.9375, 0.9062, 0.875, 0.9688, 0.875, 0.9688, 0.9375, 0.9375, 0.9375, 0.9375, 0.875, 1.0, 0.875, 1.0, 0.9375, 0.9688, 0.9375, 0.9688, 0.875])
me_cylinder_001.update()

# ---- objects
ob_cylinder = bpy.data.objects.new('Cylinder', me_cylinder_001)

# ---- transforms, parenting, visibility, modifiers, constraints
ob_cylinder.location = (0.0, 0.0, 0.0)
ob_cylinder.rotation_euler = (0.0, 1.571, 0.0)
ob_cylinder.scale = (0.3, 0.3, 3.0)
_m = ob_cylinder.modifiers.new('Mirror', 'MIRROR')
_m.use_axis = (False, True, False)

# ---- collection membership
col_main__scene.objects.link(ob_cylinder)

# ---- scene / render settings (as saved in the file)
scene.frame_start = 1; scene.frame_end = 250; scene.frame_set(1)
scene.render.engine = 'BLENDER_EEVEE_NEXT'
scene.render.fps = 60
scene.eevee.use_taa_reprojection = False
scene.eevee.use_volume_custom_range = False
scene.eevee.use_shadows = False
bpy.context.view_layer.update()

# ---- added for rendering (the .blend has no active camera and no usable light): camera, sun
cam_auto = bpy.data.cameras.new('AutoCamera')
cam_auto.lens = 50.0
cam_auto.sensor_width = 36.0
cam_auto.clip_end = 1000.0
ob_auto_camera = bpy.data.objects.new('AutoCamera', cam_auto)
scene.collection.objects.link(ob_auto_camera)
ob_auto_camera.location = (8.08381, -9.25057, 6.16705)
ob_auto_camera.rotation_euler = (1.09748, -7.21219e-08, 0.694738)
scene.camera = ob_auto_camera
light_auto_sun = bpy.data.lights.new('AutoSun', 'SUN')
light_auto_sun.energy = 3.0
light_auto_sun.angle = 0.0523599
ob_auto_sun = bpy.data.objects.new('AutoSun', light_auto_sun)
scene.collection.objects.link(ob_auto_sun)
ob_auto_sun.rotation_euler = (0.872665, 0.174533, 0.523599)
bpy.context.view_layer.update()
